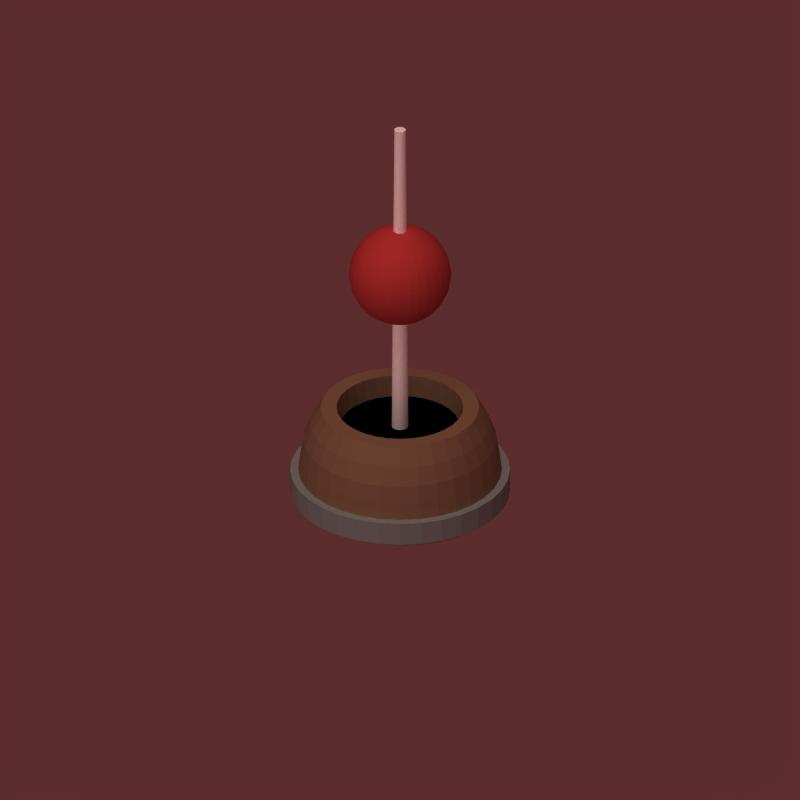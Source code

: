 # Source: buoy.blend  (saved by Blender 2.46.0; exported with 4.5.12 LTS)
import bpy
from mathutils import Matrix  # noqa: F401  (used for matrix-valued properties, if any)

bpy.ops.wm.read_factory_settings(use_empty=True)
scene = bpy.context.scene
scene.name = 'Scene'

# ---- collections
col_collection_1 = bpy.data.collections.new('Collection 1'); scene.collection.children.link(col_collection_1)
col_collection_2 = bpy.data.collections.new('Collection 2'); scene.collection.children.link(col_collection_2)

# ---- materials (node trees are filled in below, after node groups)
mat_material = bpy.data.materials.new('Material')
mat_material.alpha_threshold = 0.0
mat_material.diffuse_color = (0.7083, 0.2189, 0.2189, 1.0)
mat_material.roughness = 0.5
mat_material.specular_intensity = 0.3808
mat_material.line_color = (0.0, 0.0, 0.0, 1.0)
mat_material_001 = bpy.data.materials.new('Material.001')
mat_material_001.alpha_threshold = 0.0
mat_material_001.diffuse_color = (1.0, 1.0, 1.0, 1.0)
mat_material_001.roughness = 0.5
mat_material_001.specular_intensity = 0.5894
mat_material_001.line_color = (0.0, 0.0, 0.0, 1.0)
mat_material_003 = bpy.data.materials.new('Material.003')
mat_material_003.alpha_threshold = 0.0
mat_material_003.diffuse_color = (0.4854, 0.542, 0.5325, 1.0)
mat_material_003.roughness = 0.5
mat_material_003.line_color = (0.0, 0.0, 0.0, 1.0)
mat_material_002 = bpy.data.materials.new('Material.002')
mat_material_002.alpha_threshold = 0.0
mat_material_002.preview_render_type = 'FLAT'
mat_material_002.diffuse_color = (0.4982, 0.3911, 0.2967, 1.0)
mat_material_002.roughness = 0.5
mat_material_002.line_color = (0.0, 0.0, 0.0, 1.0)
mat_material_004 = bpy.data.materials.new('Material.004')
mat_material_004.alpha_threshold = 0.0
mat_material_004.preview_render_type = 'FLAT'
mat_material_004.diffuse_color = (0.0, 0.0, 0.0, 1.0)
mat_material_004.roughness = 0.5
mat_material_004.line_color = (0.0, 0.0, 0.0, 1.0)

# ---- material node trees

# ---- world
world_world = bpy.data.worlds.new('World'); scene.world = world_world
world_world.color = (0.358, 0.1746, 0.1746)
world_world.use_sun_shadow = False
world_world.sun_shadow_jitter_overblur = 0.0
world_world.cycles.sampling_method = 'MANUAL'
world_world.cycles.sample_map_resolution = 256
world_world.light_settings.ao_factor = 0.3

# ---- cameras
cam_camera = bpy.data.cameras.new('Camera')
cam_camera.type = 'ORTHO'
cam_camera.passepartout_alpha = 0.3687
cam_camera.clip_end = 100.0
cam_camera.lens = 35.0
cam_camera.ortho_scale = 2.2
cam_camera.display_size = 2.0
cam_camera.shift_y = 0.12
cam_camera.show_limits = True
cam_camera.show_safe_areas = True
cam_camera.show_name = True
cam_camera.dof.focus_distance = 0.0
cam_camera.dof.aperture_fstop = 128.0

# ---- lights
light_shadows = bpy.data.lights.new('shadows', 'SPOT')
light_shadows.color = (0.9976, 1.0, 0.9571)
light_shadows.transmission_factor = 0.0
light_shadows.energy = 170.0
light_shadows.shadow_buffer_clip_start = 0.5
light_shadows.shadow_soft_size = 1.0
light_shadows.shadow_maximum_resolution = 0.006
light_shadows.use_absolute_resolution = True
light_shadows.spot_blend = 0.5189
light_shadows.cycles.use_multiple_importance_sampling = False
light_ambient = bpy.data.lights.new('ambient', 'SUN')
light_ambient.transmission_factor = 0.0
light_ambient.use_shadow = False
light_ambient.angle = 1.571
light_ambient.energy = 0.4
light_ambient.shadow_buffer_clip_start = 0.5
light_ambient.shadow_soft_size = 1.0
light_ambient.shadow_cascade_max_distance = 1000.0
light_ambient.cycles.use_multiple_importance_sampling = False
light_sun = bpy.data.lights.new('sun', 'SUN')
light_sun.color = (0.9976, 1.0, 0.9571)
light_sun.transmission_factor = 0.0
light_sun.use_shadow = False
light_sun.angle = 1.571
light_sun.energy = 1.3
light_sun.shadow_buffer_clip_start = 0.5
light_sun.shadow_soft_size = 1.0
light_sun.shadow_cascade_max_distance = 1000.0
light_sun.cycles.use_multiple_importance_sampling = False

# ---- meshes
me_sphere = bpy.data.meshes.new('Sphere')
me_sphere.from_pydata([(6.458e-09, 2.544e-08, 4.21), (0.06729, 0.01339, 2.813), (0.1339, 0.02664, 2.823), (0.1993, 0.03964, 2.84), (0.2627, 0.05226, 2.863), (0.3236, 0.06438, 2.893), (0.3814, 0.07587, 2.928), (0.4355, 0.08663, 2.969), (0.4855, 0.09656, 3.015), (0.5307, 0.1056, 3.066), (0.5708, 0.1135, 3.121), (0.6055, 0.1204, 3.18), (0.6343, 0.1262, 3.242), (0.657, 0.1307, 3.307), (0.6734, 0.1339, 3.373), (0.6832, 0.1359, 3.441), (0.6865, 0.1366, 3.51), (0.6832, 0.1359, 3.579), (0.6734, 0.1339, 3.646), (0.657, 0.1307, 3.713), (0.6343, 0.1262, 3.778), (0.6055, 0.1204, 3.84), (0.5708, 0.1135, 3.899), (0.5307, 0.1056, 3.954), (0.4855, 0.09656, 4.005), (0.4355, 0.08663, 4.051), (0.3814, 0.07587, 4.092), (0.3236, 0.06438, 4.127), (0.2627, 0.05226, 4.157), (0.1993, 0.03964, 4.18), (0.1339, 0.02664, 4.196), (0.06729, 0.01339, 4.207), (0.06339, 0.02626, 4.207), (0.1262, 0.05226, 4.196), (0.1877, 0.07776, 4.18), (0.2475, 0.1025, 4.157), (0.3049, 0.1263, 4.127), (0.3593, 0.1488, 4.092), (0.4103, 0.1699, 4.051), (0.4573, 0.1894, 4.005), (0.4999, 0.2071, 3.954), (0.5377, 0.2227, 3.899), (0.5704, 0.2362, 3.84), (0.5975, 0.2475, 3.778), (0.6189, 0.2563, 3.713), (0.6343, 0.2627, 3.646), (0.6436, 0.2666, 3.579), (0.6467, 0.2679, 3.51), (0.6436, 0.2666, 3.441), (0.6343, 0.2627, 3.373), (0.6189, 0.2563, 3.307), (0.5975, 0.2475, 3.242), (0.5704, 0.2362, 3.18), (0.5377, 0.2227, 3.121), (0.4999, 0.2071, 3.066), (0.4573, 0.1894, 3.015), (0.4103, 0.1699, 2.969), (0.3593, 0.1488, 2.928), (0.3049, 0.1263, 2.893), (0.2475, 0.1025, 2.863), (0.1877, 0.07776, 2.84), (0.1262, 0.05226, 2.823), (0.06339, 0.02626, 2.813), (0.05705, 0.03812, 2.813), (0.1135, 0.07587, 2.823), (0.169, 0.1129, 2.84), (0.2227, 0.1488, 2.863), (0.2744, 0.1833, 2.893), (0.3234, 0.2161, 2.928), (0.3692, 0.2467, 2.969), (0.4116, 0.275, 3.015), (0.4499, 0.3006, 3.066), (0.4839, 0.3234, 3.121), (0.5133, 0.343, 3.18), (0.5377, 0.3593, 3.242), (0.557, 0.3722, 3.307), (0.5708, 0.3814, 3.373), (0.5792, 0.387, 3.441), (0.582, 0.3889, 3.51), (0.5792, 0.387, 3.579), (0.5708, 0.3814, 3.646), (0.557, 0.3722, 3.713), (0.5377, 0.3593, 3.778), (0.5133, 0.343, 3.84), (0.4839, 0.3234, 3.899), (0.4499, 0.3006, 3.954), (0.4116, 0.275, 4.005), (0.3692, 0.2467, 4.051), (0.3234, 0.2161, 4.092), (0.2744, 0.1833, 4.127), (0.2227, 0.1488, 4.157), (0.169, 0.1129, 4.18), (0.1135, 0.07587, 4.196), (0.05705, 0.03812, 4.207), (0.04852, 0.04852, 4.207), (0.09656, 0.09656, 4.196), (0.1437, 0.1437, 4.18), (0.1894, 0.1894, 4.157), (0.2333, 0.2333, 4.127), (0.275, 0.275, 4.092), (0.314, 0.314, 4.051), (0.35, 0.35, 4.005), (0.3826, 0.3826, 3.954), (0.4116, 0.4116, 3.899), (0.4365, 0.4365, 3.84), (0.4573, 0.4573, 3.778), (0.4737, 0.4737, 3.713), (0.4855, 0.4855, 3.646), (0.4926, 0.4926, 3.579), (0.495, 0.495, 3.51), (0.4926, 0.4926, 3.441), (0.4855, 0.4855, 3.373), (0.4737, 0.4737, 3.307), (0.4573, 0.4573, 3.242), (0.4365, 0.4365, 3.18), (0.4116, 0.4116, 3.121), (0.3826, 0.3826, 3.066), (0.35, 0.35, 3.015), (0.314, 0.314, 2.969), (0.275, 0.275, 2.928), (0.2333, 0.2333, 2.893), (0.1894, 0.1894, 2.863), (0.1437, 0.1437, 2.84), (0.09656, 0.09656, 2.823), (0.04852, 0.04852, 2.813), (-3.908e-07, -3.719e-07, 2.81), (0.03812, 0.05705, 2.813), (0.07587, 0.1135, 2.823), (0.1129, 0.169, 2.84), (0.1488, 0.2227, 2.863), (0.1833, 0.2744, 2.893), (0.2161, 0.3234, 2.928), (0.2467, 0.3692, 2.969), (0.275, 0.4116, 3.015), (0.3006, 0.4499, 3.066), (0.3234, 0.4839, 3.121), (0.343, 0.5133, 3.18), (0.3593, 0.5377, 3.242), (0.3722, 0.557, 3.307), (0.3814, 0.5708, 3.373), (0.387, 0.5792, 3.441), (0.3889, 0.582, 3.51), (0.387, 0.5792, 3.579), (0.3814, 0.5708, 3.646), (0.3722, 0.557, 3.713), (0.3593, 0.5377, 3.778), (0.343, 0.5133, 3.84), (0.3234, 0.4839, 3.899), (0.3006, 0.4499, 3.954), (0.275, 0.4116, 4.005), (0.2467, 0.3692, 4.051), (0.2161, 0.3234, 4.092), (0.1833, 0.2744, 4.127), (0.1488, 0.2227, 4.157), (0.1129, 0.169, 4.18), (0.07587, 0.1135, 4.196), (0.03812, 0.05705, 4.207), (0.02626, 0.06339, 4.207), (0.05226, 0.1262, 4.196), (0.07776, 0.1877, 4.18), (0.1025, 0.2475, 4.157), (0.1263, 0.3049, 4.127), (0.1488, 0.3593, 4.092), (0.1699, 0.4103, 4.051), (0.1894, 0.4573, 4.005), (0.2071, 0.4999, 3.954), (0.2227, 0.5377, 3.899), (0.2362, 0.5704, 3.84), (0.2475, 0.5975, 3.778), (0.2563, 0.6189, 3.713), (0.2627, 0.6343, 3.646), (0.2666, 0.6436, 3.579), (0.2679, 0.6467, 3.51), (0.2666, 0.6436, 3.441), (0.2627, 0.6343, 3.373), (0.2563, 0.6189, 3.307), (0.2475, 0.5975, 3.242), (0.2362, 0.5704, 3.18), (0.2227, 0.5377, 3.121), (0.2071, 0.4999, 3.066), (0.1894, 0.4573, 3.015), (0.1699, 0.4103, 2.969), (0.1488, 0.3593, 2.928), (0.1263, 0.3049, 2.893), (0.1025, 0.2475, 2.863), (0.07776, 0.1877, 2.84), (0.05226, 0.1262, 2.823), (0.02626, 0.06339, 2.813), (0.01339, 0.06729, 2.813), (0.02664, 0.1339, 2.823), (0.03964, 0.1993, 2.84), (0.05226, 0.2627, 2.863), (0.06438, 0.3236, 2.893), (0.07587, 0.3814, 2.928), (0.08663, 0.4355, 2.969), (0.09656, 0.4855, 3.015), (0.1056, 0.5307, 3.066), (0.1135, 0.5708, 3.121), (0.1204, 0.6055, 3.18), (0.1262, 0.6343, 3.242), (0.1307, 0.657, 3.307), (0.1339, 0.6734, 3.373), (0.1359, 0.6832, 3.441), (0.1366, 0.6865, 3.51), (0.1359, 0.6832, 3.579), (0.1339, 0.6734, 3.646), (0.1307, 0.657, 3.713), (0.1262, 0.6343, 3.778), (0.1204, 0.6055, 3.84), (0.1135, 0.5708, 3.899), (0.1056, 0.5307, 3.954), (0.09656, 0.4855, 4.005), (0.08663, 0.4355, 4.051), (0.07587, 0.3814, 4.092), (0.06438, 0.3236, 4.127), (0.05226, 0.2627, 4.157), (0.03964, 0.1993, 4.18), (0.02664, 0.1339, 4.196), (0.01339, 0.06729, 4.207), (9.087e-10, 0.06861, 4.207), (-8.479e-09, 0.1366, 4.196), (4.906e-09, 0.2032, 4.18), (-1.116e-08, 0.2679, 4.157), (-1.944e-09, 0.33, 4.127), (-2.022e-08, 0.3889, 4.092), (-2.344e-08, 0.4441, 4.051), (-3.333e-08, 0.495, 4.005), (-4.735e-08, 0.5411, 3.954), (1.09e-08, 0.582, 3.899), (-3.334e-08, 0.6173, 3.84), (-5.529e-08, 0.6467, 3.778), (-5.402e-08, 0.6699, 3.713), (-2.559e-08, 0.6865, 3.646), (5.225e-09, 0.6966, 3.579), (-1.213e-08, 0.7, 3.51), (5.225e-09, 0.6966, 3.441), (-5.837e-08, 0.6865, 3.373), (-2.96e-08, 0.6699, 3.307), (-3.087e-08, 0.6467, 3.242), (-2.729e-08, 0.6173, 3.18), (-5.467e-08, 0.582, 3.121), (-6.803e-08, 0.5411, 3.066), (-2.959e-08, 0.495, 3.015), (-2.273e-08, 0.4441, 2.969), (-2.16e-08, 0.3889, 2.928), (-1.46e-08, 0.33, 2.893), (-2.183e-08, 0.2679, 2.863), (-6.815e-09, 0.2032, 2.84), (2.05e-10, 0.1366, 2.823), (5.468e-09, 0.06861, 2.813), (-0.01339, 0.06729, 2.813), (-0.02664, 0.1339, 2.823), (-0.03964, 0.1993, 2.84), (-0.05226, 0.2627, 2.863), (-0.06438, 0.3236, 2.893), (-0.07587, 0.3814, 2.928), (-0.08663, 0.4355, 2.969), (-0.09656, 0.4855, 3.015), (-0.1056, 0.5307, 3.066), (-0.1135, 0.5708, 3.121), (-0.1204, 0.6055, 3.18), (-0.1262, 0.6343, 3.242), (-0.1307, 0.657, 3.307), (-0.1339, 0.6734, 3.373), (-0.1359, 0.6832, 3.441), (-0.1366, 0.6865, 3.51), (-0.1359, 0.6832, 3.579), (-0.1339, 0.6734, 3.646), (-0.1307, 0.657, 3.713), (-0.1262, 0.6343, 3.778), (-0.1204, 0.6055, 3.84), (-0.1135, 0.5708, 3.899), (-0.1056, 0.5307, 3.954), (-0.09656, 0.4855, 4.005), (-0.08663, 0.4355, 4.051), (-0.07587, 0.3814, 4.092), (-0.06438, 0.3236, 4.127), (-0.05226, 0.2627, 4.157), (-0.03964, 0.1993, 4.18), (-0.02664, 0.1339, 4.196), (-0.01339, 0.06729, 4.207), (-0.02626, 0.06339, 4.207), (-0.05226, 0.1262, 4.196), (-0.07776, 0.1877, 4.18), (-0.1025, 0.2475, 4.157), (-0.1263, 0.3049, 4.127), (-0.1488, 0.3593, 4.092), (-0.1699, 0.4103, 4.051), (-0.1894, 0.4573, 4.005), (-0.2071, 0.4999, 3.954), (-0.2227, 0.5377, 3.899), (-0.2362, 0.5704, 3.84), (-0.2475, 0.5975, 3.778), (-0.2563, 0.6189, 3.713), (-0.2627, 0.6343, 3.646), (-0.2666, 0.6436, 3.579), (-0.2679, 0.6467, 3.51), (-0.2666, 0.6436, 3.441), (-0.2627, 0.6343, 3.373), (-0.2563, 0.6189, 3.307), (-0.2475, 0.5975, 3.242), (-0.2362, 0.5704, 3.18), (-0.2227, 0.5377, 3.121), (-0.2071, 0.4999, 3.066), (-0.1894, 0.4573, 3.015), (-0.1699, 0.4103, 2.969), (-0.1488, 0.3593, 2.928), (-0.1263, 0.3049, 2.893), (-0.1025, 0.2475, 2.863), (-0.07776, 0.1877, 2.84), (-0.05226, 0.1262, 2.823), (-0.02626, 0.06339, 2.813), (-0.03812, 0.05705, 2.813), (-0.07587, 0.1135, 2.823), (-0.1129, 0.169, 2.84), (-0.1488, 0.2227, 2.863), (-0.1833, 0.2744, 2.893), (-0.2161, 0.3234, 2.928), (-0.2467, 0.3692, 2.969), (-0.275, 0.4116, 3.015), (-0.3006, 0.4499, 3.066), (-0.3234, 0.4839, 3.121), (-0.343, 0.5133, 3.18), (-0.3593, 0.5377, 3.242), (-0.3722, 0.557, 3.307), (-0.3814, 0.5708, 3.373), (-0.387, 0.5792, 3.441), (-0.3889, 0.582, 3.51), (-0.387, 0.5792, 3.579), (-0.3814, 0.5708, 3.646), (-0.3722, 0.557, 3.713), (-0.3593, 0.5377, 3.778), (-0.343, 0.5133, 3.84), (-0.3234, 0.4839, 3.899), (-0.3006, 0.4499, 3.954), (-0.275, 0.4116, 4.005), (-0.2467, 0.3692, 4.051), (-0.2161, 0.3234, 4.092), (-0.1833, 0.2744, 4.127), (-0.1488, 0.2227, 4.157), (-0.1129, 0.169, 4.18), (-0.07587, 0.1135, 4.196), (-0.03812, 0.05705, 4.207), (-0.04852, 0.04852, 4.207), (-0.09656, 0.09656, 4.196), (-0.1437, 0.1437, 4.18), (-0.1894, 0.1894, 4.157), (-0.2333, 0.2333, 4.127), (-0.275, 0.275, 4.092), (-0.314, 0.314, 4.051), (-0.35, 0.35, 4.005), (-0.3826, 0.3826, 3.954), (-0.4116, 0.4116, 3.899), (-0.4365, 0.4365, 3.84), (-0.4573, 0.4573, 3.778), (-0.4737, 0.4737, 3.713), (-0.4855, 0.4855, 3.646), (-0.4926, 0.4926, 3.579), (-0.495, 0.495, 3.51), (-0.4926, 0.4926, 3.441), (-0.4855, 0.4855, 3.373), (-0.4737, 0.4737, 3.307), (-0.4573, 0.4573, 3.242), (-0.4365, 0.4365, 3.18), (-0.4116, 0.4116, 3.121), (-0.3826, 0.3826, 3.066), (-0.35, 0.35, 3.015), (-0.314, 0.314, 2.969), (-0.275, 0.275, 2.928), (-0.2333, 0.2333, 2.893), (-0.1894, 0.1894, 2.863), (-0.1437, 0.1437, 2.84), (-0.09656, 0.09656, 2.823), (-0.04852, 0.04852, 2.813), (-0.05705, 0.03812, 2.813), (-0.1135, 0.07587, 2.823), (-0.169, 0.1129, 2.84), (-0.2227, 0.1488, 2.863), (-0.2744, 0.1833, 2.893), (-0.3234, 0.2161, 2.928), (-0.3692, 0.2467, 2.969), (-0.4116, 0.275, 3.015), (-0.4499, 0.3006, 3.066), (-0.4839, 0.3234, 3.121), (-0.5133, 0.343, 3.18), (-0.5377, 0.3593, 3.242), (-0.557, 0.3722, 3.307), (-0.5708, 0.3814, 3.373), (-0.5792, 0.387, 3.441), (-0.582, 0.3889, 3.51), (-0.5792, 0.387, 3.579), (-0.5708, 0.3814, 3.646), (-0.557, 0.3722, 3.713), (-0.5377, 0.3593, 3.778), (-0.5133, 0.343, 3.84), (-0.4839, 0.3234, 3.899), (-0.4499, 0.3006, 3.954), (-0.4116, 0.275, 4.005), (-0.3692, 0.2467, 4.051), (-0.3234, 0.2161, 4.092), (-0.2744, 0.1833, 4.127), (-0.2227, 0.1488, 4.157), (-0.169, 0.1129, 4.18), (-0.1135, 0.07587, 4.196), (-0.05705, 0.03812, 4.207), (-0.06339, 0.02626, 4.207), (-0.1262, 0.05226, 4.196), (-0.1877, 0.07776, 4.18), (-0.2475, 0.1025, 4.157), (-0.3049, 0.1263, 4.127), (-0.3593, 0.1488, 4.092), (-0.4103, 0.1699, 4.051), (-0.4573, 0.1894, 4.005), (-0.4999, 0.2071, 3.954), (-0.5377, 0.2227, 3.899), (-0.5704, 0.2362, 3.84), (-0.5975, 0.2475, 3.778), (-0.6189, 0.2563, 3.713), (-0.6343, 0.2627, 3.646), (-0.6436, 0.2666, 3.579), (-0.6467, 0.2679, 3.51), (-0.6436, 0.2666, 3.441), (-0.6343, 0.2627, 3.373), (-0.6189, 0.2563, 3.307), (-0.5975, 0.2475, 3.242), (-0.5704, 0.2362, 3.18), (-0.5377, 0.2227, 3.121), (-0.4999, 0.2071, 3.066), (-0.4573, 0.1894, 3.015), (-0.4103, 0.1699, 2.969), (-0.3593, 0.1488, 2.928), (-0.3049, 0.1263, 2.893), (-0.2475, 0.1025, 2.863), (-0.1877, 0.07776, 2.84), (-0.1262, 0.05226, 2.823), (-0.06339, 0.02626, 2.813), (-0.06729, 0.01339, 2.813), (-0.1339, 0.02664, 2.823), (-0.1993, 0.03964, 2.84), (-0.2627, 0.05226, 2.863), (-0.3236, 0.06438, 2.893), (-0.3814, 0.07587, 2.928), (-0.4355, 0.08663, 2.969), (-0.4855, 0.09656, 3.015), (-0.5307, 0.1056, 3.066), (-0.5708, 0.1135, 3.121), (-0.6055, 0.1204, 3.18), (-0.6343, 0.1262, 3.242), (-0.657, 0.1307, 3.307), (-0.6734, 0.1339, 3.373), (-0.6832, 0.1359, 3.441), (-0.6865, 0.1366, 3.51), (-0.6832, 0.1359, 3.579), (-0.6734, 0.1339, 3.646), (-0.657, 0.1307, 3.713), (-0.6343, 0.1262, 3.778), (-0.6055, 0.1204, 3.84), (-0.5708, 0.1135, 3.899), (-0.5307, 0.1056, 3.954), (-0.4855, 0.09656, 4.005), (-0.4355, 0.08663, 4.051), (-0.3814, 0.07587, 4.092), (-0.3236, 0.06438, 4.127), (-0.2627, 0.05226, 4.157), (-0.1993, 0.03964, 4.18), (-0.1339, 0.02664, 4.196), (-0.06729, 0.01339, 4.207), (-0.06861, 1.783e-08, 4.207), (-0.1366, 9.459e-09, 4.196), (-0.2032, 1.517e-08, 4.18), (-0.2679, -5.539e-09, 4.157), (-0.33, 3.673e-09, 4.127), (-0.3889, -3.308e-08, 4.092), (-0.4441, -3.724e-08, 4.051), (-0.495, -1.039e-08, 4.005), (-0.5411, -5.51e-08, 3.954), (-0.582, 3.149e-09, 3.899), (-0.6173, -3.086e-08, 3.84), (-0.6467, -7.536e-08, 3.778), (-0.6699, -7.409e-08, 3.713), (-0.6865, -4.734e-09, 3.646), (-0.6966, -3.321e-08, 3.579), (-0.7, -4.034e-08, 3.51), (-0.6966, -3.321e-08, 3.441), (-0.6865, -8.658e-08, 3.373), (-0.6699, -1.689e-08, 3.307), (-0.6467, -1.816e-08, 3.242), (-0.6173, -5.341e-08, 3.18), (-0.582, -5.427e-08, 3.121), (-0.5411, -1.086e-07, 3.066), (-0.495, -4.548e-08, 3.015), (-0.4441, -3.862e-08, 2.969), (-0.3889, -3.749e-08, 2.928), (-0.33, -4.912e-09, 2.893), (-0.2679, -1.924e-08, 2.863), (-0.2032, 9.033e-09, 2.84), (-0.1366, 1.506e-08, 2.823), (-0.06861, 1.983e-08, 2.813), (-0.06729, -0.01339, 2.813), (-0.1339, -0.02664, 2.823), (-0.1993, -0.03964, 2.84), (-0.2627, -0.05226, 2.863), (-0.3236, -0.06438, 2.893), (-0.3814, -0.07587, 2.928), (-0.4355, -0.08663, 2.969), (-0.4855, -0.09656, 3.015), (-0.5307, -0.1056, 3.066), (-0.5708, -0.1135, 3.121), (-0.6055, -0.1204, 3.18), (-0.6343, -0.1262, 3.242), (-0.657, -0.1307, 3.307), (-0.6734, -0.1339, 3.373), (-0.6832, -0.1359, 3.441), (-0.6865, -0.1366, 3.51), (-0.6832, -0.1359, 3.579), (-0.6734, -0.1339, 3.646), (-0.657, -0.1307, 3.713), (-0.6343, -0.1262, 3.778), (-0.6055, -0.1204, 3.84), (-0.5708, -0.1135, 3.899), (-0.5307, -0.1056, 3.954), (-0.4855, -0.09656, 4.005), (-0.4355, -0.08663, 4.051), (-0.3814, -0.07587, 4.092), (-0.3236, -0.06438, 4.127), (-0.2627, -0.05226, 4.157), (-0.1993, -0.03964, 4.18), (-0.1339, -0.02664, 4.196), (-0.06729, -0.01339, 4.207), (-0.06339, -0.02626, 4.207), (-0.1262, -0.05226, 4.196), (-0.1877, -0.07776, 4.18), (-0.2475, -0.1025, 4.157), (-0.3049, -0.1263, 4.127), (-0.3593, -0.1488, 4.092), (-0.4103, -0.1699, 4.051), (-0.4573, -0.1894, 4.005), (-0.4999, -0.2071, 3.954), (-0.5377, -0.2227, 3.899), (-0.5704, -0.2362, 3.84), (-0.5975, -0.2475, 3.778), (-0.6189, -0.2563, 3.713), (-0.6343, -0.2627, 3.646), (-0.6436, -0.2666, 3.579), (-0.6467, -0.2679, 3.51), (-0.6436, -0.2666, 3.441), (-0.6343, -0.2627, 3.373), (-0.6189, -0.2563, 3.307), (-0.5975, -0.2475, 3.242), (-0.5704, -0.2362, 3.18), (-0.5377, -0.2227, 3.121), (-0.4999, -0.2071, 3.066), (-0.4573, -0.1894, 3.015), (-0.4103, -0.1699, 2.969), (-0.3593, -0.1488, 2.928), (-0.3049, -0.1263, 2.893), (-0.2475, -0.1025, 2.863), (-0.1877, -0.07776, 2.84), (-0.1262, -0.05226, 2.823), (-0.06339, -0.02626, 2.813), (-0.05705, -0.03812, 2.813), (-0.1135, -0.07587, 2.823), (-0.169, -0.1129, 2.84), (-0.2227, -0.1488, 2.863), (-0.2744, -0.1833, 2.893), (-0.3234, -0.2161, 2.928), (-0.3692, -0.2467, 2.969), (-0.4116, -0.275, 3.015), (-0.4499, -0.3006, 3.066), (-0.4839, -0.3234, 3.121), (-0.5133, -0.343, 3.18), (-0.5377, -0.3593, 3.242), (-0.557, -0.3722, 3.307), (-0.5708, -0.3814, 3.373), (-0.5792, -0.387, 3.441), (-0.582, -0.3889, 3.51), (-0.5792, -0.387, 3.579), (-0.5708, -0.3814, 3.646), (-0.557, -0.3722, 3.713), (-0.5377, -0.3593, 3.778), (-0.5133, -0.343, 3.84), (-0.4839, -0.3234, 3.899), (-0.4499, -0.3006, 3.954), (-0.4116, -0.275, 4.005), (-0.3692, -0.2467, 4.051), (-0.3234, -0.2161, 4.092), (-0.2744, -0.1833, 4.127), (-0.2227, -0.1488, 4.157), (-0.169, -0.1129, 4.18), (-0.1135, -0.07587, 4.196), (-0.05705, -0.03812, 4.207), (-0.04852, -0.04852, 4.207), (-0.09656, -0.09656, 4.196), (-0.1437, -0.1437, 4.18), (-0.1894, -0.1894, 4.157), (-0.2333, -0.2333, 4.127), (-0.275, -0.275, 4.092), (-0.314, -0.314, 4.051), (-0.35, -0.35, 4.005), (-0.3826, -0.3826, 3.954), (-0.4116, -0.4116, 3.899), (-0.4365, -0.4365, 3.84), (-0.4573, -0.4573, 3.778), (-0.4737, -0.4737, 3.713), (-0.4855, -0.4855, 3.646), (-0.4926, -0.4926, 3.579), (-0.495, -0.495, 3.51), (-0.4926, -0.4926, 3.441), (-0.4855, -0.4855, 3.373), (-0.4737, -0.4737, 3.307), (-0.4573, -0.4573, 3.242), (-0.4365, -0.4365, 3.18), (-0.4116, -0.4116, 3.121), (-0.3826, -0.3826, 3.066), (-0.35, -0.35, 3.015), (-0.314, -0.314, 2.969), (-0.275, -0.275, 2.928), (-0.2333, -0.2333, 2.893), (-0.1894, -0.1894, 2.863), (-0.1437, -0.1437, 2.84), (-0.09656, -0.09656, 2.823), (-0.04852, -0.04852, 2.813), (-0.03812, -0.05705, 2.813), (-0.07587, -0.1135, 2.823), (-0.1129, -0.169, 2.84), (-0.1488, -0.2227, 2.863), (-0.1833, -0.2744, 2.893), (-0.2161, -0.3234, 2.928), (-0.2467, -0.3692, 2.969), (-0.275, -0.4116, 3.015), (-0.3006, -0.4499, 3.066), (-0.3234, -0.4839, 3.121), (-0.343, -0.5133, 3.18), (-0.3593, -0.5377, 3.242), (-0.3722, -0.557, 3.307), (-0.3814, -0.5708, 3.373), (-0.387, -0.5792, 3.441), (-0.3889, -0.582, 3.51), (-0.387, -0.5792, 3.579), (-0.3814, -0.5708, 3.646), (-0.3722, -0.557, 3.713), (-0.3593, -0.5377, 3.778), (-0.343, -0.5133, 3.84), (-0.3234, -0.4839, 3.899), (-0.3006, -0.4499, 3.954), (-0.275, -0.4116, 4.005), (-0.2467, -0.3692, 4.051), (-0.2161, -0.3234, 4.092), (-0.1833, -0.2744, 4.127), (-0.1488, -0.2227, 4.157), (-0.1129, -0.169, 4.18), (-0.07587, -0.1135, 4.196), (-0.03812, -0.05705, 4.207), (-0.02626, -0.06339, 4.207), (-0.05226, -0.1262, 4.196), (-0.07776, -0.1877, 4.18), (-0.1025, -0.2475, 4.157), (-0.1263, -0.3049, 4.127), (-0.1488, -0.3593, 4.092), (-0.1699, -0.4103, 4.051), (-0.1894, -0.4573, 4.005), (-0.2071, -0.4999, 3.954), (-0.2227, -0.5377, 3.899), (-0.2362, -0.5704, 3.84), (-0.2475, -0.5975, 3.778), (-0.2563, -0.6189, 3.713), (-0.2627, -0.6343, 3.646), (-0.2666, -0.6436, 3.579), (-0.2679, -0.6467, 3.51), (-0.2666, -0.6436, 3.441), (-0.2627, -0.6343, 3.373), (-0.2563, -0.6189, 3.307), (-0.2475, -0.5975, 3.242), (-0.2362, -0.5704, 3.18), (-0.2227, -0.5377, 3.121), (-0.2071, -0.4999, 3.066), (-0.1894, -0.4573, 3.015), (-0.1699, -0.4103, 2.969), (-0.1488, -0.3593, 2.928), (-0.1263, -0.3049, 2.893), (-0.1025, -0.2475, 2.863), (-0.07776, -0.1877, 2.84), (-0.05226, -0.1262, 2.823), (-0.02626, -0.06339, 2.813), (-0.01339, -0.06729, 2.813), (-0.02664, -0.1339, 2.823), (-0.03964, -0.1993, 2.84), (-0.05226, -0.2627, 2.863), (-0.06438, -0.3236, 2.893), (-0.07587, -0.3814, 2.928), (-0.08663, -0.4355, 2.969), (-0.09656, -0.4855, 3.015), (-0.1056, -0.5307, 3.066), (-0.1135, -0.5708, 3.121), (-0.1204, -0.6055, 3.18), (-0.1262, -0.6343, 3.242), (-0.1307, -0.657, 3.307), (-0.1339, -0.6734, 3.373), (-0.1359, -0.6832, 3.441), (-0.1366, -0.6865, 3.51), (-0.1359, -0.6832, 3.579), (-0.1339, -0.6734, 3.646), (-0.1307, -0.657, 3.713), (-0.1262, -0.6343, 3.778), (-0.1204, -0.6055, 3.84), (-0.1135, -0.5708, 3.899), (-0.1056, -0.5307, 3.954), (-0.09656, -0.4855, 4.005), (-0.08663, -0.4355, 4.051), (-0.07587, -0.3814, 4.092), (-0.06438, -0.3236, 4.127), (-0.05226, -0.2627, 4.157), (-0.03964, -0.1993, 4.18), (-0.02664, -0.1339, 4.196), (-0.01339, -0.06729, 4.207), (2.125e-08, -0.06861, 4.207), (3.168e-08, -0.1366, 4.196), (3.009e-08, -0.2032, 4.18), (4.464e-08, -0.2679, 4.157), (2.625e-08, -0.33, 4.127), (6.916e-08, -0.3889, 4.092), (1.112e-07, -0.4441, 4.051), (5.879e-08, -0.495, 4.005), (9.745e-08, -0.5411, 3.954), (4.734e-08, -0.582, 3.899), (1.262e-07, -0.6173, 3.84), (1.503e-07, -0.6467, 3.778), (1.123e-07, -0.6699, 3.713), (7.778e-08, -0.6865, 3.646), (5.72e-08, -0.6966, 3.579), (1.113e-07, -0.7, 3.51), (5.72e-08, -0.6966, 3.441), (1.759e-07, -0.6865, 3.373), (8.366e-08, -0.6699, 3.307), (1.545e-07, -0.6467, 3.242), (1.406e-07, -0.6173, 3.18), (1.231e-07, -0.582, 3.121), (1.856e-07, -0.5411, 3.066), (1.143e-07, -0.495, 3.015), (1.003e-07, -0.4441, 2.969), (8.891e-08, -0.3889, 2.928), (4.506e-08, -0.33, 2.893), (7.369e-08, -0.2679, 2.863), (2.089e-08, -0.2032, 2.84), (2.811e-08, -0.1366, 2.823), (1.515e-08, -0.06861, 2.813), (0.01339, -0.06729, 2.813), (0.02664, -0.1339, 2.823), (0.03964, -0.1993, 2.84), (0.05226, -0.2627, 2.863), (0.06438, -0.3236, 2.893), (0.07587, -0.3814, 2.928), (0.08663, -0.4355, 2.969), (0.09656, -0.4855, 3.015), (0.1056, -0.5307, 3.066), (0.1135, -0.5708, 3.121), (0.1204, -0.6055, 3.18), (0.1262, -0.6343, 3.242), (0.1307, -0.657, 3.307), (0.1339, -0.6734, 3.373), (0.1359, -0.6832, 3.441), (0.1366, -0.6865, 3.51), (0.1359, -0.6832, 3.579), (0.1339, -0.6734, 3.646), (0.1307, -0.657, 3.713), (0.1262, -0.6343, 3.778), (0.1204, -0.6055, 3.84), (0.1135, -0.5708, 3.899), (0.1056, -0.5307, 3.954), (0.09656, -0.4855, 4.005), (0.08663, -0.4355, 4.051), (0.07587, -0.3814, 4.092), (0.06438, -0.3236, 4.127), (0.05226, -0.2627, 4.157), (0.03964, -0.1993, 4.18), (0.02664, -0.1339, 4.196), (0.01339, -0.06729, 4.207), (0.02626, -0.06339, 4.207), (0.05226, -0.1262, 4.196), (0.07776, -0.1877, 4.18), (0.1025, -0.2475, 4.157), (0.1263, -0.3049, 4.127), (0.1488, -0.3593, 4.092), (0.1699, -0.4103, 4.051), (0.1894, -0.4573, 4.005), (0.2071, -0.4999, 3.954), (0.2227, -0.5377, 3.899), (0.2362, -0.5704, 3.84), (0.2475, -0.5975, 3.778), (0.2563, -0.6189, 3.713), (0.2627, -0.6343, 3.646), (0.2666, -0.6436, 3.579), (0.2679, -0.6467, 3.51), (0.2666, -0.6436, 3.441), (0.2627, -0.6343, 3.373), (0.2563, -0.6189, 3.307), (0.2475, -0.5975, 3.242), (0.2362, -0.5704, 3.18), (0.2227, -0.5377, 3.121), (0.2071, -0.4999, 3.066), (0.1894, -0.4573, 3.015), (0.1699, -0.4103, 2.969), (0.1488, -0.3593, 2.928), (0.1263, -0.3049, 2.893), (0.1025, -0.2475, 2.863), (0.07776, -0.1877, 2.84), (0.05226, -0.1262, 2.823), (0.02626, -0.06339, 2.813), (0.03812, -0.05705, 2.813), (0.07587, -0.1135, 2.823), (0.1129, -0.169, 2.84), (0.1488, -0.2227, 2.863), (0.1833, -0.2744, 2.893), (0.2161, -0.3234, 2.928), (0.2467, -0.3692, 2.969), (0.275, -0.4116, 3.015), (0.3006, -0.4499, 3.066), (0.3234, -0.4839, 3.121), (0.343, -0.5133, 3.18), (0.3593, -0.5377, 3.242), (0.3722, -0.557, 3.307), (0.3814, -0.5708, 3.373), (0.387, -0.5792, 3.441), (0.3889, -0.582, 3.51), (0.387, -0.5792, 3.579), (0.3814, -0.5708, 3.646), (0.3722, -0.557, 3.713), (0.3593, -0.5377, 3.778), (0.343, -0.5133, 3.84), (0.3234, -0.4839, 3.899), (0.3006, -0.4499, 3.954), (0.275, -0.4116, 4.005), (0.2467, -0.3692, 4.051), (0.2161, -0.3234, 4.092), (0.1833, -0.2744, 4.127), (0.1488, -0.2227, 4.157), (0.1129, -0.169, 4.18), (0.07587, -0.1135, 4.196), (0.03812, -0.05705, 4.207), (0.04852, -0.04852, 4.207), (0.09656, -0.09656, 4.196), (0.1437, -0.1437, 4.18), (0.1894, -0.1894, 4.157), (0.2333, -0.2333, 4.127), (0.275, -0.275, 4.092), (0.314, -0.314, 4.051), (0.35, -0.35, 4.005), (0.3826, -0.3826, 3.954), (0.4116, -0.4116, 3.899), (0.4365, -0.4365, 3.84), (0.4573, -0.4573, 3.778), (0.4737, -0.4737, 3.713), (0.4855, -0.4855, 3.646), (0.4926, -0.4926, 3.579), (0.495, -0.495, 3.51), (0.4926, -0.4926, 3.441), (0.4855, -0.4855, 3.373), (0.4737, -0.4737, 3.307), (0.4573, -0.4573, 3.242), (0.4365, -0.4365, 3.18), (0.4116, -0.4116, 3.121), (0.3826, -0.3826, 3.066), (0.35, -0.35, 3.015), (0.314, -0.314, 2.969), (0.275, -0.275, 2.928), (0.2333, -0.2333, 2.893), (0.1894, -0.1894, 2.863), (0.1437, -0.1437, 2.84), (0.09656, -0.09656, 2.823), (0.04852, -0.04852, 2.813), (0.05705, -0.03812, 2.813), (0.1135, -0.07587, 2.823), (0.169, -0.1129, 2.84), (0.2227, -0.1488, 2.863), (0.2744, -0.1833, 2.893), (0.3234, -0.2161, 2.928), (0.3692, -0.2467, 2.969), (0.4116, -0.275, 3.015), (0.4499, -0.3006, 3.066), (0.4839, -0.3234, 3.121), (0.5133, -0.343, 3.18), (0.5377, -0.3593, 3.242), (0.557, -0.3722, 3.307), (0.5708, -0.3814, 3.373), (0.5792, -0.387, 3.441), (0.582, -0.3889, 3.51), (0.5792, -0.387, 3.579), (0.5708, -0.3814, 3.646), (0.557, -0.3722, 3.713), (0.5377, -0.3593, 3.778), (0.5133, -0.343, 3.84), (0.4839, -0.3234, 3.899), (0.4499, -0.3006, 3.954), (0.4116, -0.275, 4.005), (0.3692, -0.2467, 4.051), (0.3234, -0.2161, 4.092), (0.2744, -0.1833, 4.127), (0.2227, -0.1488, 4.157), (0.169, -0.1129, 4.18), (0.1135, -0.07587, 4.196), (0.05705, -0.03812, 4.207), (0.06339, -0.02626, 4.207), (0.1262, -0.05226, 4.196), (0.1877, -0.07776, 4.18), (0.2475, -0.1025, 4.157), (0.3049, -0.1263, 4.127), (0.3593, -0.1488, 4.092), (0.4103, -0.1699, 4.051), (0.4573, -0.1894, 4.005), (0.4999, -0.2071, 3.954), (0.5377, -0.2227, 3.899), (0.5704, -0.2362, 3.84), (0.5975, -0.2475, 3.778), (0.6189, -0.2563, 3.713), (0.6343, -0.2627, 3.646), (0.6436, -0.2666, 3.579), (0.6467, -0.2679, 3.51), (0.6436, -0.2666, 3.441), (0.6343, -0.2627, 3.373), (0.6189, -0.2563, 3.307), (0.5975, -0.2475, 3.242), (0.5704, -0.2362, 3.18), (0.5377, -0.2227, 3.121), (0.4999, -0.2071, 3.066), (0.4573, -0.1894, 3.015), (0.4103, -0.1699, 2.969), (0.3593, -0.1488, 2.928), (0.3049, -0.1263, 2.893), (0.2475, -0.1025, 2.863), (0.1877, -0.07776, 2.84), (0.1262, -0.05226, 2.823), (0.06339, -0.02626, 2.813), (0.06729, -0.01339, 2.813), (0.1339, -0.02664, 2.823), (0.1993, -0.03964, 2.84), (0.2627, -0.05226, 2.863), (0.3236, -0.06438, 2.893), (0.3814, -0.07587, 2.928), (0.4355, -0.08663, 2.969), (0.4855, -0.09656, 3.015), (0.5307, -0.1056, 3.066), (0.5708, -0.1135, 3.121), (0.6055, -0.1204, 3.18), (0.6343, -0.1262, 3.242), (0.657, -0.1307, 3.307), (0.6734, -0.1339, 3.373), (0.6832, -0.1359, 3.441), (0.6865, -0.1366, 3.51), (0.6832, -0.1359, 3.579), (0.6734, -0.1339, 3.646), (0.657, -0.1307, 3.713), (0.6343, -0.1262, 3.778), (0.6055, -0.1204, 3.84), (0.5708, -0.1135, 3.899), (0.5307, -0.1056, 3.954), (0.4855, -0.09656, 4.005), (0.4355, -0.08663, 4.051), (0.3814, -0.07587, 4.092), (0.3236, -0.06438, 4.127), (0.2627, -0.05226, 4.157), (0.1993, -0.03964, 4.18), (0.1339, -0.02664, 4.196), (0.06729, -0.01339, 4.207), (0.06861, 4.715e-08, 4.207), (0.1366, 5.938e-08, 4.196), (0.2032, 5.373e-08, 4.18), (0.2679, 5.653e-08, 4.157), (0.33, 6.476e-08, 4.127), (0.3889, 1.077e-07, 4.092), (0.4441, 1.395e-07, 4.051), (0.495, 1.024e-07, 4.005), (0.5411, 1.636e-07, 3.954), (0.582, 1.033e-07, 3.899), (0.6173, 1.433e-07, 3.84), (0.6467, 2.002e-07, 3.778), (0.6699, 1.58e-07, 3.713), (0.6865, 1.46e-07, 3.646), (0.6966, 1.152e-07, 3.579), (0.7, 1.877e-07, 3.51), (0.6966, 1.152e-07, 3.441), (0.6865, 2.728e-07, 3.373), (0.6699, 1.417e-07, 3.307), (0.6467, 2.002e-07, 3.242), (0.6173, 1.966e-07, 3.18), (0.582, 1.689e-07, 3.121), (0.5411, 2.129e-07, 3.066), (0.495, 1.784e-07, 3.015), (0.4441, 1.225e-07, 2.969), (0.3889, 1.325e-07, 2.928), (0.33, 9.171e-08, 2.893), (0.2679, 9.476e-08, 2.863), (0.2032, 5.068e-08, 2.84), (0.1366, 5.122e-08, 2.823), (0.06861, 3.849e-08, 2.813)], [], [(125, 1, 993), (993, 1, 2, 992), (992, 2, 3, 991), (991, 3, 4, 990), (990, 4, 5, 989), (989, 5, 6, 988), (988, 6, 7, 987), (987, 7, 8, 986), (986, 8, 9, 985), (985, 9, 10, 984), (984, 10, 11, 983), (983, 11, 12, 982), (982, 12, 13, 981), (981, 13, 14, 980), (980, 14, 15, 979), (979, 15, 16, 978), (978, 16, 17, 977), (977, 17, 18, 976), (976, 18, 19, 975), (975, 19, 20, 974), (974, 20, 21, 973), (973, 21, 22, 972), (972, 22, 23, 971), (971, 23, 24, 970), (970, 24, 25, 969), (969, 25, 26, 968), (968, 26, 27, 967), (967, 27, 28, 966), (966, 28, 29, 965), (965, 29, 30, 964), (964, 30, 31, 963), (31, 0, 963), (32, 0, 31), (30, 33, 32, 31), (29, 34, 33, 30), (28, 35, 34, 29), (27, 36, 35, 28), (26, 37, 36, 27), (25, 38, 37, 26), (24, 39, 38, 25), (23, 40, 39, 24), (22, 41, 40, 23), (21, 42, 41, 22), (20, 43, 42, 21), (19, 44, 43, 20), (18, 45, 44, 19), (17, 46, 45, 18), (16, 47, 46, 17), (15, 48, 47, 16), (14, 49, 48, 15), (13, 50, 49, 14), (12, 51, 50, 13), (11, 52, 51, 12), (10, 53, 52, 11), (9, 54, 53, 10), (8, 55, 54, 9), (7, 56, 55, 8), (6, 57, 56, 7), (5, 58, 57, 6), (4, 59, 58, 5), (3, 60, 59, 4), (2, 61, 60, 3), (1, 62, 61, 2), (125, 62, 1), (125, 63, 62), (62, 63, 64, 61), (61, 64, 65, 60), (60, 65, 66, 59), (59, 66, 67, 58), (58, 67, 68, 57), (57, 68, 69, 56), (56, 69, 70, 55), (55, 70, 71, 54), (54, 71, 72, 53), (53, 72, 73, 52), (52, 73, 74, 51), (51, 74, 75, 50), (50, 75, 76, 49), (49, 76, 77, 48), (48, 77, 78, 47), (47, 78, 79, 46), (46, 79, 80, 45), (45, 80, 81, 44), (44, 81, 82, 43), (43, 82, 83, 42), (42, 83, 84, 41), (41, 84, 85, 40), (40, 85, 86, 39), (39, 86, 87, 38), (38, 87, 88, 37), (37, 88, 89, 36), (36, 89, 90, 35), (35, 90, 91, 34), (34, 91, 92, 33), (33, 92, 93, 32), (93, 0, 32), (94, 0, 93), (92, 95, 94, 93), (91, 96, 95, 92), (90, 97, 96, 91), (89, 98, 97, 90), (88, 99, 98, 89), (87, 100, 99, 88), (86, 101, 100, 87), (85, 102, 101, 86), (84, 103, 102, 85), (83, 104, 103, 84), (82, 105, 104, 83), (81, 106, 105, 82), (80, 107, 106, 81), (79, 108, 107, 80), (78, 109, 108, 79), (77, 110, 109, 78), (76, 111, 110, 77), (75, 112, 111, 76), (74, 113, 112, 75), (73, 114, 113, 74), (72, 115, 114, 73), (71, 116, 115, 72), (70, 117, 116, 71), (69, 118, 117, 70), (68, 119, 118, 69), (67, 120, 119, 68), (66, 121, 120, 67), (65, 122, 121, 66), (64, 123, 122, 65), (63, 124, 123, 64), (125, 124, 63), (125, 126, 124), (124, 126, 127, 123), (123, 127, 128, 122), (122, 128, 129, 121), (121, 129, 130, 120), (120, 130, 131, 119), (119, 131, 132, 118), (118, 132, 133, 117), (117, 133, 134, 116), (116, 134, 135, 115), (115, 135, 136, 114), (114, 136, 137, 113), (113, 137, 138, 112), (112, 138, 139, 111), (111, 139, 140, 110), (110, 140, 141, 109), (109, 141, 142, 108), (108, 142, 143, 107), (107, 143, 144, 106), (106, 144, 145, 105), (105, 145, 146, 104), (104, 146, 147, 103), (103, 147, 148, 102), (102, 148, 149, 101), (101, 149, 150, 100), (100, 150, 151, 99), (99, 151, 152, 98), (98, 152, 153, 97), (97, 153, 154, 96), (96, 154, 155, 95), (95, 155, 156, 94), (156, 0, 94), (157, 0, 156), (155, 158, 157, 156), (154, 159, 158, 155), (153, 160, 159, 154), (152, 161, 160, 153), (151, 162, 161, 152), (150, 163, 162, 151), (149, 164, 163, 150), (148, 165, 164, 149), (147, 166, 165, 148), (146, 167, 166, 147), (145, 168, 167, 146), (144, 169, 168, 145), (143, 170, 169, 144), (142, 171, 170, 143), (141, 172, 171, 142), (140, 173, 172, 141), (139, 174, 173, 140), (138, 175, 174, 139), (137, 176, 175, 138), (136, 177, 176, 137), (135, 178, 177, 136), (134, 179, 178, 135), (133, 180, 179, 134), (132, 181, 180, 133), (131, 182, 181, 132), (130, 183, 182, 131), (129, 184, 183, 130), (128, 185, 184, 129), (127, 186, 185, 128), (126, 187, 186, 127), (125, 187, 126), (125, 188, 187), (187, 188, 189, 186), (186, 189, 190, 185), (185, 190, 191, 184), (184, 191, 192, 183), (183, 192, 193, 182), (182, 193, 194, 181), (181, 194, 195, 180), (180, 195, 196, 179), (179, 196, 197, 178), (178, 197, 198, 177), (177, 198, 199, 176), (176, 199, 200, 175), (175, 200, 201, 174), (174, 201, 202, 173), (173, 202, 203, 172), (172, 203, 204, 171), (171, 204, 205, 170), (170, 205, 206, 169), (169, 206, 207, 168), (168, 207, 208, 167), (167, 208, 209, 166), (166, 209, 210, 165), (165, 210, 211, 164), (164, 211, 212, 163), (163, 212, 213, 162), (162, 213, 214, 161), (161, 214, 215, 160), (160, 215, 216, 159), (159, 216, 217, 158), (158, 217, 218, 157), (218, 0, 157), (219, 0, 218), (217, 220, 219, 218), (216, 221, 220, 217), (215, 222, 221, 216), (214, 223, 222, 215), (213, 224, 223, 214), (212, 225, 224, 213), (211, 226, 225, 212), (210, 227, 226, 211), (209, 228, 227, 210), (208, 229, 228, 209), (207, 230, 229, 208), (206, 231, 230, 207), (205, 232, 231, 206), (204, 233, 232, 205), (203, 234, 233, 204), (202, 235, 234, 203), (201, 236, 235, 202), (200, 237, 236, 201), (199, 238, 237, 200), (198, 239, 238, 199), (197, 240, 239, 198), (196, 241, 240, 197), (195, 242, 241, 196), (194, 243, 242, 195), (193, 244, 243, 194), (192, 245, 244, 193), (191, 246, 245, 192), (190, 247, 246, 191), (189, 248, 247, 190), (188, 249, 248, 189), (125, 249, 188), (125, 250, 249), (249, 250, 251, 248), (248, 251, 252, 247), (247, 252, 253, 246), (246, 253, 254, 245), (245, 254, 255, 244), (244, 255, 256, 243), (243, 256, 257, 242), (242, 257, 258, 241), (241, 258, 259, 240), (240, 259, 260, 239), (239, 260, 261, 238), (238, 261, 262, 237), (237, 262, 263, 236), (236, 263, 264, 235), (235, 264, 265, 234), (234, 265, 266, 233), (233, 266, 267, 232), (232, 267, 268, 231), (231, 268, 269, 230), (230, 269, 270, 229), (229, 270, 271, 228), (228, 271, 272, 227), (227, 272, 273, 226), (226, 273, 274, 225), (225, 274, 275, 224), (224, 275, 276, 223), (223, 276, 277, 222), (222, 277, 278, 221), (221, 278, 279, 220), (220, 279, 280, 219), (280, 0, 219), (281, 0, 280), (279, 282, 281, 280), (278, 283, 282, 279), (277, 284, 283, 278), (276, 285, 284, 277), (275, 286, 285, 276), (274, 287, 286, 275), (273, 288, 287, 274), (272, 289, 288, 273), (271, 290, 289, 272), (270, 291, 290, 271), (269, 292, 291, 270), (268, 293, 292, 269), (267, 294, 293, 268), (266, 295, 294, 267), (265, 296, 295, 266), (264, 297, 296, 265), (263, 298, 297, 264), (262, 299, 298, 263), (261, 300, 299, 262), (260, 301, 300, 261), (259, 302, 301, 260), (258, 303, 302, 259), (257, 304, 303, 258), (256, 305, 304, 257), (255, 306, 305, 256), (254, 307, 306, 255), (253, 308, 307, 254), (252, 309, 308, 253), (251, 310, 309, 252), (250, 311, 310, 251), (125, 311, 250), (125, 312, 311), (311, 312, 313, 310), (310, 313, 314, 309), (309, 314, 315, 308), (308, 315, 316, 307), (307, 316, 317, 306), (306, 317, 318, 305), (305, 318, 319, 304), (304, 319, 320, 303), (303, 320, 321, 302), (302, 321, 322, 301), (301, 322, 323, 300), (300, 323, 324, 299), (299, 324, 325, 298), (298, 325, 326, 297), (297, 326, 327, 296), (296, 327, 328, 295), (295, 328, 329, 294), (294, 329, 330, 293), (293, 330, 331, 292), (292, 331, 332, 291), (291, 332, 333, 290), (290, 333, 334, 289), (289, 334, 335, 288), (288, 335, 336, 287), (287, 336, 337, 286), (286, 337, 338, 285), (285, 338, 339, 284), (284, 339, 340, 283), (283, 340, 341, 282), (282, 341, 342, 281), (342, 0, 281), (343, 0, 342), (341, 344, 343, 342), (340, 345, 344, 341), (339, 346, 345, 340), (338, 347, 346, 339), (337, 348, 347, 338), (336, 349, 348, 337), (335, 350, 349, 336), (334, 351, 350, 335), (333, 352, 351, 334), (332, 353, 352, 333), (331, 354, 353, 332), (330, 355, 354, 331), (329, 356, 355, 330), (328, 357, 356, 329), (327, 358, 357, 328), (326, 359, 358, 327), (325, 360, 359, 326), (324, 361, 360, 325), (323, 362, 361, 324), (322, 363, 362, 323), (321, 364, 363, 322), (320, 365, 364, 321), (319, 366, 365, 320), (318, 367, 366, 319), (317, 368, 367, 318), (316, 369, 368, 317), (315, 370, 369, 316), (314, 371, 370, 315), (313, 372, 371, 314), (312, 373, 372, 313), (125, 373, 312), (125, 374, 373), (373, 374, 375, 372), (372, 375, 376, 371), (371, 376, 377, 370), (370, 377, 378, 369), (369, 378, 379, 368), (368, 379, 380, 367), (367, 380, 381, 366), (366, 381, 382, 365), (365, 382, 383, 364), (364, 383, 384, 363), (363, 384, 385, 362), (362, 385, 386, 361), (361, 386, 387, 360), (360, 387, 388, 359), (359, 388, 389, 358), (358, 389, 390, 357), (357, 390, 391, 356), (356, 391, 392, 355), (355, 392, 393, 354), (354, 393, 394, 353), (353, 394, 395, 352), (352, 395, 396, 351), (351, 396, 397, 350), (350, 397, 398, 349), (349, 398, 399, 348), (348, 399, 400, 347), (347, 400, 401, 346), (346, 401, 402, 345), (345, 402, 403, 344), (344, 403, 404, 343), (404, 0, 343), (405, 0, 404), (403, 406, 405, 404), (402, 407, 406, 403), (401, 408, 407, 402), (400, 409, 408, 401), (399, 410, 409, 400), (398, 411, 410, 399), (397, 412, 411, 398), (396, 413, 412, 397), (395, 414, 413, 396), (394, 415, 414, 395), (393, 416, 415, 394), (392, 417, 416, 393), (391, 418, 417, 392), (390, 419, 418, 391), (389, 420, 419, 390), (388, 421, 420, 389), (387, 422, 421, 388), (386, 423, 422, 387), (385, 424, 423, 386), (384, 425, 424, 385), (383, 426, 425, 384), (382, 427, 426, 383), (381, 428, 427, 382), (380, 429, 428, 381), (379, 430, 429, 380), (378, 431, 430, 379), (377, 432, 431, 378), (376, 433, 432, 377), (375, 434, 433, 376), (374, 435, 434, 375), (125, 435, 374), (125, 436, 435), (435, 436, 437, 434), (434, 437, 438, 433), (433, 438, 439, 432), (432, 439, 440, 431), (431, 440, 441, 430), (430, 441, 442, 429), (429, 442, 443, 428), (428, 443, 444, 427), (427, 444, 445, 426), (426, 445, 446, 425), (425, 446, 447, 424), (424, 447, 448, 423), (423, 448, 449, 422), (422, 449, 450, 421), (421, 450, 451, 420), (420, 451, 452, 419), (419, 452, 453, 418), (418, 453, 454, 417), (417, 454, 455, 416), (416, 455, 456, 415), (415, 456, 457, 414), (414, 457, 458, 413), (413, 458, 459, 412), (412, 459, 460, 411), (411, 460, 461, 410), (410, 461, 462, 409), (409, 462, 463, 408), (408, 463, 464, 407), (407, 464, 465, 406), (406, 465, 466, 405), (466, 0, 405), (467, 0, 466), (465, 468, 467, 466), (464, 469, 468, 465), (463, 470, 469, 464), (462, 471, 470, 463), (461, 472, 471, 462), (460, 473, 472, 461), (459, 474, 473, 460), (458, 475, 474, 459), (457, 476, 475, 458), (456, 477, 476, 457), (455, 478, 477, 456), (454, 479, 478, 455), (453, 480, 479, 454), (452, 481, 480, 453), (451, 482, 481, 452), (450, 483, 482, 451), (449, 484, 483, 450), (448, 485, 484, 449), (447, 486, 485, 448), (446, 487, 486, 447), (445, 488, 487, 446), (444, 489, 488, 445), (443, 490, 489, 444), (442, 491, 490, 443), (441, 492, 491, 442), (440, 493, 492, 441), (439, 494, 493, 440), (438, 495, 494, 439), (437, 496, 495, 438), (436, 497, 496, 437), (125, 497, 436), (125, 498, 497), (497, 498, 499, 496), (496, 499, 500, 495), (495, 500, 501, 494), (494, 501, 502, 493), (493, 502, 503, 492), (492, 503, 504, 491), (491, 504, 505, 490), (490, 505, 506, 489), (489, 506, 507, 488), (488, 507, 508, 487), (487, 508, 509, 486), (486, 509, 510, 485), (485, 510, 511, 484), (484, 511, 512, 483), (483, 512, 513, 482), (482, 513, 514, 481), (481, 514, 515, 480), (480, 515, 516, 479), (479, 516, 517, 478), (478, 517, 518, 477), (477, 518, 519, 476), (476, 519, 520, 475), (475, 520, 521, 474), (474, 521, 522, 473), (473, 522, 523, 472), (472, 523, 524, 471), (471, 524, 525, 470), (470, 525, 526, 469), (469, 526, 527, 468), (468, 527, 528, 467), (528, 0, 467), (529, 0, 528), (527, 530, 529, 528), (526, 531, 530, 527), (525, 532, 531, 526), (524, 533, 532, 525), (523, 534, 533, 524), (522, 535, 534, 523), (521, 536, 535, 522), (520, 537, 536, 521), (519, 538, 537, 520), (518, 539, 538, 519), (517, 540, 539, 518), (516, 541, 540, 517), (515, 542, 541, 516), (514, 543, 542, 515), (513, 544, 543, 514), (512, 545, 544, 513), (511, 546, 545, 512), (510, 547, 546, 511), (509, 548, 547, 510), (508, 549, 548, 509), (507, 550, 549, 508), (506, 551, 550, 507), (505, 552, 551, 506), (504, 553, 552, 505), (503, 554, 553, 504), (502, 555, 554, 503), (501, 556, 555, 502), (500, 557, 556, 501), (499, 558, 557, 500), (498, 559, 558, 499), (125, 559, 498), (125, 560, 559), (559, 560, 561, 558), (558, 561, 562, 557), (557, 562, 563, 556), (556, 563, 564, 555), (555, 564, 565, 554), (554, 565, 566, 553), (553, 566, 567, 552), (552, 567, 568, 551), (551, 568, 569, 550), (550, 569, 570, 549), (549, 570, 571, 548), (548, 571, 572, 547), (547, 572, 573, 546), (546, 573, 574, 545), (545, 574, 575, 544), (544, 575, 576, 543), (543, 576, 577, 542), (542, 577, 578, 541), (541, 578, 579, 540), (540, 579, 580, 539), (539, 580, 581, 538), (538, 581, 582, 537), (537, 582, 583, 536), (536, 583, 584, 535), (535, 584, 585, 534), (534, 585, 586, 533), (533, 586, 587, 532), (532, 587, 588, 531), (531, 588, 589, 530), (530, 589, 590, 529), (590, 0, 529), (591, 0, 590), (589, 592, 591, 590), (588, 593, 592, 589), (587, 594, 593, 588), (586, 595, 594, 587), (585, 596, 595, 586), (584, 597, 596, 585), (583, 598, 597, 584), (582, 599, 598, 583), (581, 600, 599, 582), (580, 601, 600, 581), (579, 602, 601, 580), (578, 603, 602, 579), (577, 604, 603, 578), (576, 605, 604, 577), (575, 606, 605, 576), (574, 607, 606, 575), (573, 608, 607, 574), (572, 609, 608, 573), (571, 610, 609, 572), (570, 611, 610, 571), (569, 612, 611, 570), (568, 613, 612, 569), (567, 614, 613, 568), (566, 615, 614, 567), (565, 616, 615, 566), (564, 617, 616, 565), (563, 618, 617, 564), (562, 619, 618, 563), (561, 620, 619, 562), (560, 621, 620, 561), (125, 621, 560), (125, 622, 621), (621, 622, 623, 620), (620, 623, 624, 619), (619, 624, 625, 618), (618, 625, 626, 617), (617, 626, 627, 616), (616, 627, 628, 615), (615, 628, 629, 614), (614, 629, 630, 613), (613, 630, 631, 612), (612, 631, 632, 611), (611, 632, 633, 610), (610, 633, 634, 609), (609, 634, 635, 608), (608, 635, 636, 607), (607, 636, 637, 606), (606, 637, 638, 605), (605, 638, 639, 604), (604, 639, 640, 603), (603, 640, 641, 602), (602, 641, 642, 601), (601, 642, 643, 600), (600, 643, 644, 599), (599, 644, 645, 598), (598, 645, 646, 597), (597, 646, 647, 596), (596, 647, 648, 595), (595, 648, 649, 594), (594, 649, 650, 593), (593, 650, 651, 592), (592, 651, 652, 591), (652, 0, 591), (653, 0, 652), (651, 654, 653, 652), (650, 655, 654, 651), (649, 656, 655, 650), (648, 657, 656, 649), (647, 658, 657, 648), (646, 659, 658, 647), (645, 660, 659, 646), (644, 661, 660, 645), (643, 662, 661, 644), (642, 663, 662, 643), (641, 664, 663, 642), (640, 665, 664, 641), (639, 666, 665, 640), (638, 667, 666, 639), (637, 668, 667, 638), (636, 669, 668, 637), (635, 670, 669, 636), (634, 671, 670, 635), (633, 672, 671, 634), (632, 673, 672, 633), (631, 674, 673, 632), (630, 675, 674, 631), (629, 676, 675, 630), (628, 677, 676, 629), (627, 678, 677, 628), (626, 679, 678, 627), (625, 680, 679, 626), (624, 681, 680, 625), (623, 682, 681, 624), (622, 683, 682, 623), (125, 683, 622), (125, 684, 683), (683, 684, 685, 682), (682, 685, 686, 681), (681, 686, 687, 680), (680, 687, 688, 679), (679, 688, 689, 678), (678, 689, 690, 677), (677, 690, 691, 676), (676, 691, 692, 675), (675, 692, 693, 674), (674, 693, 694, 673), (673, 694, 695, 672), (672, 695, 696, 671), (671, 696, 697, 670), (670, 697, 698, 669), (669, 698, 699, 668), (668, 699, 700, 667), (667, 700, 701, 666), (666, 701, 702, 665), (665, 702, 703, 664), (664, 703, 704, 663), (663, 704, 705, 662), (662, 705, 706, 661), (661, 706, 707, 660), (660, 707, 708, 659), (659, 708, 709, 658), (658, 709, 710, 657), (657, 710, 711, 656), (656, 711, 712, 655), (655, 712, 713, 654), (654, 713, 714, 653), (714, 0, 653), (715, 0, 714), (713, 716, 715, 714), (712, 717, 716, 713), (711, 718, 717, 712), (710, 719, 718, 711), (709, 720, 719, 710), (708, 721, 720, 709), (707, 722, 721, 708), (706, 723, 722, 707), (705, 724, 723, 706), (704, 725, 724, 705), (703, 726, 725, 704), (702, 727, 726, 703), (701, 728, 727, 702), (700, 729, 728, 701), (699, 730, 729, 700), (698, 731, 730, 699), (697, 732, 731, 698), (696, 733, 732, 697), (695, 734, 733, 696), (694, 735, 734, 695), (693, 736, 735, 694), (692, 737, 736, 693), (691, 738, 737, 692), (690, 739, 738, 691), (689, 740, 739, 690), (688, 741, 740, 689), (687, 742, 741, 688), (686, 743, 742, 687), (685, 744, 743, 686), (684, 745, 744, 685), (125, 745, 684), (125, 746, 745), (745, 746, 747, 744), (744, 747, 748, 743), (743, 748, 749, 742), (742, 749, 750, 741), (741, 750, 751, 740), (740, 751, 752, 739), (739, 752, 753, 738), (738, 753, 754, 737), (737, 754, 755, 736), (736, 755, 756, 735), (735, 756, 757, 734), (734, 757, 758, 733), (733, 758, 759, 732), (732, 759, 760, 731), (731, 760, 761, 730), (730, 761, 762, 729), (729, 762, 763, 728), (728, 763, 764, 727), (727, 764, 765, 726), (726, 765, 766, 725), (725, 766, 767, 724), (724, 767, 768, 723), (723, 768, 769, 722), (722, 769, 770, 721), (721, 770, 771, 720), (720, 771, 772, 719), (719, 772, 773, 718), (718, 773, 774, 717), (717, 774, 775, 716), (716, 775, 776, 715), (776, 0, 715), (777, 0, 776), (775, 778, 777, 776), (774, 779, 778, 775), (773, 780, 779, 774), (772, 781, 780, 773), (771, 782, 781, 772), (770, 783, 782, 771), (769, 784, 783, 770), (768, 785, 784, 769), (767, 786, 785, 768), (766, 787, 786, 767), (765, 788, 787, 766), (764, 789, 788, 765), (763, 790, 789, 764), (762, 791, 790, 763), (761, 792, 791, 762), (760, 793, 792, 761), (759, 794, 793, 760), (758, 795, 794, 759), (757, 796, 795, 758), (756, 797, 796, 757), (755, 798, 797, 756), (754, 799, 798, 755), (753, 800, 799, 754), (752, 801, 800, 753), (751, 802, 801, 752), (750, 803, 802, 751), (749, 804, 803, 750), (748, 805, 804, 749), (747, 806, 805, 748), (746, 807, 806, 747), (125, 807, 746), (125, 808, 807), (807, 808, 809, 806), (806, 809, 810, 805), (805, 810, 811, 804), (804, 811, 812, 803), (803, 812, 813, 802), (802, 813, 814, 801), (801, 814, 815, 800), (800, 815, 816, 799), (799, 816, 817, 798), (798, 817, 818, 797), (797, 818, 819, 796), (796, 819, 820, 795), (795, 820, 821, 794), (794, 821, 822, 793), (793, 822, 823, 792), (792, 823, 824, 791), (791, 824, 825, 790), (790, 825, 826, 789), (789, 826, 827, 788), (788, 827, 828, 787), (787, 828, 829, 786), (786, 829, 830, 785), (785, 830, 831, 784), (784, 831, 832, 783), (783, 832, 833, 782), (782, 833, 834, 781), (781, 834, 835, 780), (780, 835, 836, 779), (779, 836, 837, 778), (778, 837, 838, 777), (838, 0, 777), (839, 0, 838), (837, 840, 839, 838), (836, 841, 840, 837), (835, 842, 841, 836), (834, 843, 842, 835), (833, 844, 843, 834), (832, 845, 844, 833), (831, 846, 845, 832), (830, 847, 846, 831), (829, 848, 847, 830), (828, 849, 848, 829), (827, 850, 849, 828), (826, 851, 850, 827), (825, 852, 851, 826), (824, 853, 852, 825), (823, 854, 853, 824), (822, 855, 854, 823), (821, 856, 855, 822), (820, 857, 856, 821), (819, 858, 857, 820), (818, 859, 858, 819), (817, 860, 859, 818), (816, 861, 860, 817), (815, 862, 861, 816), (814, 863, 862, 815), (813, 864, 863, 814), (812, 865, 864, 813), (811, 866, 865, 812), (810, 867, 866, 811), (809, 868, 867, 810), (808, 869, 868, 809), (125, 869, 808), (125, 870, 869), (869, 870, 871, 868), (868, 871, 872, 867), (867, 872, 873, 866), (866, 873, 874, 865), (865, 874, 875, 864), (864, 875, 876, 863), (863, 876, 877, 862), (862, 877, 878, 861), (861, 878, 879, 860), (860, 879, 880, 859), (859, 880, 881, 858), (858, 881, 882, 857), (857, 882, 883, 856), (856, 883, 884, 855), (855, 884, 885, 854), (854, 885, 886, 853), (853, 886, 887, 852), (852, 887, 888, 851), (851, 888, 889, 850), (850, 889, 890, 849), (849, 890, 891, 848), (848, 891, 892, 847), (847, 892, 893, 846), (846, 893, 894, 845), (845, 894, 895, 844), (844, 895, 896, 843), (843, 896, 897, 842), (842, 897, 898, 841), (841, 898, 899, 840), (840, 899, 900, 839), (900, 0, 839), (901, 0, 900), (899, 902, 901, 900), (898, 903, 902, 899), (897, 904, 903, 898), (896, 905, 904, 897), (895, 906, 905, 896), (894, 907, 906, 895), (893, 908, 907, 894), (892, 909, 908, 893), (891, 910, 909, 892), (890, 911, 910, 891), (889, 912, 911, 890), (888, 913, 912, 889), (887, 914, 913, 888), (886, 915, 914, 887), (885, 916, 915, 886), (884, 917, 916, 885), (883, 918, 917, 884), (882, 919, 918, 883), (881, 920, 919, 882), (880, 921, 920, 881), (879, 922, 921, 880), (878, 923, 922, 879), (877, 924, 923, 878), (876, 925, 924, 877), (875, 926, 925, 876), (874, 927, 926, 875), (873, 928, 927, 874), (872, 929, 928, 873), (871, 930, 929, 872), (870, 931, 930, 871), (125, 931, 870), (125, 932, 931), (931, 932, 933, 930), (930, 933, 934, 929), (929, 934, 935, 928), (928, 935, 936, 927), (927, 936, 937, 926), (926, 937, 938, 925), (925, 938, 939, 924), (924, 939, 940, 923), (923, 940, 941, 922), (922, 941, 942, 921), (921, 942, 943, 920), (920, 943, 944, 919), (919, 944, 945, 918), (918, 945, 946, 917), (917, 946, 947, 916), (916, 947, 948, 915), (915, 948, 949, 914), (914, 949, 950, 913), (913, 950, 951, 912), (912, 951, 952, 911), (911, 952, 953, 910), (910, 953, 954, 909), (909, 954, 955, 908), (908, 955, 956, 907), (907, 956, 957, 906), (906, 957, 958, 905), (905, 958, 959, 904), (904, 959, 960, 903), (903, 960, 961, 902), (902, 961, 962, 901), (962, 0, 901), (963, 0, 962), (961, 964, 963, 962), (960, 965, 964, 961), (959, 966, 965, 960), (958, 967, 966, 959), (957, 968, 967, 958), (956, 969, 968, 957), (955, 970, 969, 956), (954, 971, 970, 955), (953, 972, 971, 954), (952, 973, 972, 953), (951, 974, 973, 952), (950, 975, 974, 951), (949, 976, 975, 950), (948, 977, 976, 949), (947, 978, 977, 948), (946, 979, 978, 947), (945, 980, 979, 946), (944, 981, 980, 945), (943, 982, 981, 944), (942, 983, 982, 943), (941, 984, 983, 942), (940, 985, 984, 941), (939, 986, 985, 940), (938, 987, 986, 939), (937, 988, 987, 938), (936, 989, 988, 937), (935, 990, 989, 936), (934, 991, 990, 935), (933, 992, 991, 934), (932, 993, 992, 933), (125, 993, 932)])
me_sphere.materials.append(mat_material)
me_sphere.use_remesh_preserve_volume = False
me_sphere.use_remesh_preserve_attributes = False
me_sphere.use_mirror_vertex_groups = False
me_sphere.update()
me_cylinder_002 = bpy.data.meshes.new('Cylinder.002')
me_cylinder_002.from_pydata([(0.198, 0.198, 0.57), (0.2328, 0.1556, 0.57), (0.2587, 0.1072, 0.57), (0.2746, 0.05462, 0.57), (0.28, -4.067e-07, 0.57), (0.2746, -0.05463, 0.57), (0.2587, -0.1072, 0.57), (0.2328, -0.1556, 0.57), (0.198, -0.198, 0.57), (0.1556, -0.2328, 0.57), (0.1072, -0.2587, 0.57), (0.05462, -0.2746, 0.57), (-4.543e-07, -0.28, 0.57), (-0.05463, -0.2746, 0.57), (-0.1072, -0.2587, 0.57), (-0.1556, -0.2328, 0.57), (-0.198, -0.198, 0.57), (-0.2328, -0.1556, 0.57), (-0.2587, -0.1072, 0.57), (-0.2746, -0.05463, 0.57), (-0.28, -1.574e-07, 0.57), (-0.2746, 0.05463, 0.57), (-0.2587, 0.1072, 0.57), (-0.2328, 0.1556, 0.57), (-0.198, 0.198, 0.57), (-0.1556, 0.2328, 0.57), (-0.1072, 0.2587, 0.57), (-0.05463, 0.2746, 0.57), (8.645e-08, 0.28, 0.57), (0.05463, 0.2746, 0.57), (0.1072, 0.2587, 0.57), (0.1556, 0.2328, 0.57), (0.132, 0.132, 12.37), (0.1552, 0.1037, 12.37), (0.1725, 0.07144, 12.37), (0.1831, 0.03642, 12.37), (0.1867, -9.804e-07, 12.37), (0.1831, -0.03642, 12.37), (0.1725, -0.07144, 12.37), (0.1552, -0.1037, 12.37), (0.132, -0.132, 12.37), (0.1037, -0.1552, 12.37), (0.07144, -0.1725, 12.37), (0.03642, -0.1831, 12.37), (-3.107e-07, -0.1867, 12.37), (-0.03642, -0.1831, 12.37), (-0.07144, -0.1725, 12.37), (-0.1037, -0.1552, 12.37), (-0.132, -0.132, 12.37), (-0.1552, -0.1037, 12.37), (-0.1725, -0.07144, 12.37), (-0.1831, -0.03642, 12.37), (-0.1867, -1.328e-06, 12.37), (-0.1831, 0.03642, 12.37), (-0.1725, 0.07144, 12.37), (-0.1552, 0.1037, 12.37), (-0.132, 0.132, 12.37), (-0.1037, 0.1552, 12.37), (-0.07144, 0.1725, 12.37), (-0.03642, 0.1831, 12.37), (-1.843e-06, 0.1867, 12.37), (0.03642, 0.1831, 12.37), (0.07144, 0.1725, 12.37), (0.1037, 0.1552, 12.37), (-3.631e-07, -4.278e-07, 0.57), (-4.843e-07, -5.613e-07, 12.37)], [], [(64, 0, 1), (65, 33, 32), (64, 1, 2), (65, 34, 33), (64, 2, 3), (65, 35, 34), (64, 3, 4), (65, 36, 35), (64, 4, 5), (65, 37, 36), (64, 5, 6), (65, 38, 37), (64, 6, 7), (65, 39, 38), (64, 7, 8), (65, 40, 39), (64, 8, 9), (65, 41, 40), (64, 9, 10), (65, 42, 41), (64, 10, 11), (65, 43, 42), (64, 11, 12), (65, 44, 43), (64, 12, 13), (65, 45, 44), (64, 13, 14), (65, 46, 45), (64, 14, 15), (65, 47, 46), (64, 15, 16), (65, 48, 47), (64, 16, 17), (65, 49, 48), (64, 17, 18), (65, 50, 49), (64, 18, 19), (65, 51, 50), (64, 19, 20), (65, 52, 51), (64, 20, 21), (65, 53, 52), (64, 21, 22), (65, 54, 53), (64, 22, 23), (65, 55, 54), (64, 23, 24), (65, 56, 55), (64, 24, 25), (65, 57, 56), (64, 25, 26), (65, 58, 57), (64, 26, 27), (65, 59, 58), (64, 27, 28), (65, 60, 59), (64, 28, 29), (65, 61, 60), (64, 29, 30), (65, 62, 61), (64, 30, 31), (65, 63, 62), (31, 0, 64), (65, 32, 63), (0, 32, 33, 1), (1, 33, 34, 2), (2, 34, 35, 3), (3, 35, 36, 4), (4, 36, 37, 5), (5, 37, 38, 6), (6, 38, 39, 7), (7, 39, 40, 8), (8, 40, 41, 9), (9, 41, 42, 10), (10, 42, 43, 11), (11, 43, 44, 12), (12, 44, 45, 13), (13, 45, 46, 14), (14, 46, 47, 15), (15, 47, 48, 16), (16, 48, 49, 17), (17, 49, 50, 18), (18, 50, 51, 19), (19, 51, 52, 20), (20, 52, 53, 21), (21, 53, 54, 22), (22, 54, 55, 23), (23, 55, 56, 24), (24, 56, 57, 25), (25, 57, 58, 26), (26, 58, 59, 27), (27, 59, 60, 28), (28, 60, 61, 29), (29, 61, 62, 30), (30, 62, 63, 31), (32, 0, 31, 63)])
me_cylinder_002.materials.append(mat_material_001)
me_cylinder_002.use_remesh_preserve_volume = False
me_cylinder_002.use_remesh_preserve_attributes = False
me_cylinder_002.use_mirror_vertex_groups = False
me_cylinder_002.update()
me_cylinder_001 = bpy.data.meshes.new('Cylinder.001')
me_cylinder_001.from_pydata([(1.07, 1.07, 0.0861), (1.259, 0.8411, 0.0861), (1.399, 0.5793, 0.0861), (1.485, 0.2953, 0.0861), (1.514, 4.178e-07, 0.0861), (1.485, -0.2953, 0.0861), (1.399, -0.5793, 0.0861), (1.259, -0.8411, 0.0861), (1.07, -1.07, 0.0861), (0.8411, -1.259, 0.0861), (0.5793, -1.399, 0.0861), (0.2953, -1.485, 0.0861), (-2.325e-07, -1.514, 0.0861), (-0.2953, -1.485, 0.0861), (-0.5793, -1.399, 0.0861), (-0.8411, -1.259, 0.0861), (-1.07, -1.07, 0.0861), (-1.259, -0.8411, 0.0861), (-1.399, -0.5793, 0.0861), (-1.485, -0.2953, 0.0861), (-1.514, 1.765e-06, 0.0861), (-1.485, 0.2953, 0.0861), (-1.399, 0.5793, 0.0861), (-1.259, 0.8411, 0.0861), (-1.07, 1.07, 0.0861), (-0.8411, 1.259, 0.0861), (-0.5793, 1.399, 0.0861), (-0.2953, 1.485, 0.0861), (2.691e-06, 1.514, 0.0861), (0.2953, 1.485, 0.0861), (0.5793, 1.399, 0.0861), (0.8411, 1.259, 0.0861), (1.07, 1.07, 0.4139), (1.259, 0.8411, 0.4139), (1.399, 0.5793, 0.4139), (1.485, 0.2953, 0.4139), (1.514, -3.095e-06, 0.4139), (1.485, -0.2953, 0.4139), (1.399, -0.5793, 0.4139), (1.259, -0.8411, 0.4139), (1.07, -1.07, 0.4139), (0.8411, -1.259, 0.4139), (0.5793, -1.399, 0.4139), (0.2953, -1.485, 0.4139), (1.668e-06, -1.514, 0.4139), (-0.2953, -1.485, 0.4139), (-0.5793, -1.399, 0.4139), (-0.8411, -1.259, 0.4139), (-1.07, -1.07, 0.4139), (-1.259, -0.8411, 0.4139), (-1.399, -0.5793, 0.4139), (-1.485, -0.2954, 0.4139), (-1.514, -5.911e-06, 0.4139), (-1.485, 0.2953, 0.4139), (-1.399, 0.5793, 0.4139), (-1.259, 0.8411, 0.4139), (-1.07, 1.07, 0.4139), (-0.8411, 1.259, 0.4139), (-0.5794, 1.399, 0.4139), (-0.2954, 1.485, 0.4139), (-1.076e-05, 1.514, 0.4139), (0.2953, 1.485, 0.4139), (0.5793, 1.399, 0.4139), (0.8411, 1.259, 0.4139), (2.608e-07, 3.035e-07, 0.0861), (2.608e-07, 3.035e-07, 0.4139)], [], [(64, 0, 1), (65, 33, 32), (64, 1, 2), (65, 34, 33), (64, 2, 3), (65, 35, 34), (64, 3, 4), (65, 36, 35), (64, 4, 5), (65, 37, 36), (64, 5, 6), (65, 38, 37), (64, 6, 7), (65, 39, 38), (64, 7, 8), (65, 40, 39), (64, 8, 9), (65, 41, 40), (64, 9, 10), (65, 42, 41), (64, 10, 11), (65, 43, 42), (64, 11, 12), (65, 44, 43), (64, 12, 13), (65, 45, 44), (64, 13, 14), (65, 46, 45), (64, 14, 15), (65, 47, 46), (64, 15, 16), (65, 48, 47), (64, 16, 17), (65, 49, 48), (64, 17, 18), (65, 50, 49), (64, 18, 19), (65, 51, 50), (64, 19, 20), (65, 52, 51), (64, 20, 21), (65, 53, 52), (64, 21, 22), (65, 54, 53), (64, 22, 23), (65, 55, 54), (64, 23, 24), (65, 56, 55), (64, 24, 25), (65, 57, 56), (64, 25, 26), (65, 58, 57), (64, 26, 27), (65, 59, 58), (64, 27, 28), (65, 60, 59), (64, 28, 29), (65, 61, 60), (64, 29, 30), (65, 62, 61), (64, 30, 31), (65, 63, 62), (31, 0, 64), (65, 32, 63), (0, 32, 33, 1), (1, 33, 34, 2), (2, 34, 35, 3), (3, 35, 36, 4), (4, 36, 37, 5), (5, 37, 38, 6), (6, 38, 39, 7), (7, 39, 40, 8), (8, 40, 41, 9), (9, 41, 42, 10), (10, 42, 43, 11), (11, 43, 44, 12), (12, 44, 45, 13), (13, 45, 46, 14), (14, 46, 47, 15), (15, 47, 48, 16), (16, 48, 49, 17), (17, 49, 50, 18), (18, 50, 51, 19), (19, 51, 52, 20), (20, 52, 53, 21), (21, 53, 54, 22), (22, 54, 55, 23), (23, 55, 56, 24), (24, 56, 57, 25), (25, 57, 58, 26), (26, 58, 59, 27), (27, 59, 60, 28), (28, 60, 61, 29), (29, 61, 62, 30), (30, 62, 63, 31), (32, 0, 31, 63)])
me_cylinder_001.materials.append(mat_material_003)
me_cylinder_001.use_remesh_preserve_volume = False
me_cylinder_001.use_remesh_preserve_attributes = False
me_cylinder_001.use_mirror_vertex_groups = False
me_cylinder_001.update()
me_cube = bpy.data.meshes.new('Cube')
me_cube.from_pydata([], [], [])
me_cube.use_remesh_preserve_volume = False
me_cube.use_remesh_preserve_attributes = False
me_cube.use_mirror_vertex_groups = False
me_cube.update()
me_cylinder = bpy.data.meshes.new('Cylinder')
me_cylinder.from_pydata([(0.9899, 0.9899, 0.4), (1.164, 0.7778, 0.4), (1.293, 0.5358, 0.4), (1.373, 0.2731, 0.4), (1.4, 1.394e-08, 0.4), (1.373, -0.2731, 0.4), (1.293, -0.5358, 0.4), (1.164, -0.7778, 0.4), (0.9899, -0.9899, 0.4), (0.7778, -1.164, 0.4), (0.5358, -1.293, 0.4), (0.2731, -1.373, 0.4), (-5.833e-07, -1.4, 0.4), (-0.2731, -1.373, 0.4), (-0.5358, -1.293, 0.4), (-0.7778, -1.164, 0.4), (-0.99, -0.9899, 0.4), (-1.164, -0.7778, 0.4), (-1.293, -0.5358, 0.4), (-1.373, -0.2731, 0.4), (-1.4, 1.26e-06, 0.4), (-1.373, 0.2731, 0.4), (-1.293, 0.5358, 0.4), (-1.164, 0.7778, 0.4), (-0.9899, 0.99, 0.4), (-0.7778, 1.164, 0.4), (-0.5358, 1.293, 0.4), (-0.2731, 1.373, 0.4), (2.12e-06, 1.4, 0.4), (0.2731, 1.373, 0.4), (0.5358, 1.293, 0.4), (0.7778, 1.164, 0.4), (0.7705, 0.7705, 1.4), (0.906, 0.6054, 1.4), (1.007, 0.417, 1.4), (1.069, 0.2126, 1.4), (1.09, -2.318e-06, 1.4), (1.069, -0.2126, 1.4), (1.007, -0.417, 1.4), (0.906, -0.6054, 1.4), (0.7705, -0.7705, 1.4), (0.6054, -0.906, 1.4), (0.417, -1.007, 1.4), (0.2126, -1.069, 1.4), (1.135e-06, -1.09, 1.4), (-0.2126, -1.069, 1.4), (-0.417, -1.007, 1.4), (-0.6054, -0.906, 1.4), (-0.7705, -0.7705, 1.4), (-0.906, -0.6054, 1.4), (-1.007, -0.417, 1.4), (-1.069, -0.2126, 1.4), (-1.09, -4.344e-06, 1.4), (-1.069, 0.2126, 1.4), (-1.007, 0.417, 1.4), (-0.906, 0.6053, 1.4), (-0.7705, 0.7705, 1.4), (-0.6054, 0.906, 1.4), (-0.417, 1.007, 1.4), (-0.2126, 1.069, 1.4), (-7.81e-06, 1.09, 1.4), (0.2126, 1.069, 1.4), (0.417, 1.007, 1.4), (0.6053, 0.906, 1.4), (1.108, 0.7402, 0.9), (0.9421, 0.9421, 0.9), (1.231, 0.5099, 0.9), (1.307, 0.2599, 0.9), (1.332, -1.178e-06, 0.9), (1.307, -0.2599, 0.9), (1.231, -0.5099, 0.9), (1.108, -0.7402, 0.9), (0.9421, -0.9421, 0.9), (0.7402, -1.108, 0.9), (0.5099, -1.231, 0.9), (0.2599, -1.307, 0.9), (2.56e-07, -1.332, 0.9), (-0.2599, -1.307, 0.9), (-0.5099, -1.231, 0.9), (-0.7402, -1.108, 0.9), (-0.9421, -0.9421, 0.9), (-1.108, -0.7402, 0.9), (-1.231, -0.5099, 0.9), (-1.307, -0.2599, 0.9), (-1.332, -1.519e-06, 0.9), (-1.307, 0.2599, 0.9), (-1.231, 0.5099, 0.9), (-1.108, 0.7402, 0.9), (-0.9421, 0.9421, 0.9), (-0.7402, 1.108, 0.9), (-0.5099, 1.231, 0.9), (-0.2599, 1.307, 0.9), (-2.801e-06, 1.332, 0.9), (0.2599, 1.307, 0.9), (0.5099, 1.231, 0.9), (0.7402, 1.108, 0.9), (1.027, 0.686, 1.151), (0.8732, 0.8732, 1.151), (1.141, 0.4725, 1.151), (1.211, 0.2409, 1.151), (1.235, -1.751e-06, 1.151), (1.211, -0.2409, 1.151), (1.141, -0.4725, 1.151), (1.027, -0.686, 1.151), (0.8732, -0.8732, 1.151), (0.686, -1.027, 1.151), (0.4725, -1.141, 1.151), (0.2409, -1.211, 1.151), (6.989e-07, -1.235, 1.151), (-0.2409, -1.211, 1.151), (-0.4725, -1.141, 1.151), (-0.686, -1.027, 1.151), (-0.8732, -0.8732, 1.151), (-1.027, -0.686, 1.151), (-1.141, -0.4726, 1.151), (-1.211, -0.2409, 1.151), (-1.235, -2.927e-06, 1.151), (-1.211, 0.2409, 1.151), (-1.141, 0.4725, 1.151), (-1.027, 0.686, 1.151), (-0.8732, 0.8732, 1.151), (-0.686, 1.027, 1.151), (-0.4726, 1.141, 1.151), (-0.2409, 1.211, 1.151), (-5.306e-06, 1.235, 1.151), (0.2409, 1.211, 1.151), (0.4725, 1.141, 1.151), (0.686, 1.027, 1.151), (1.142, 0.7633, 0.65), (0.9715, 0.9715, 0.65), (1.269, 0.5258, 0.65), (1.348, 0.268, 0.65), (1.374, -5.835e-07, 0.65), (1.348, -0.268, 0.65), (1.269, -0.5258, 0.65), (1.142, -0.7633, 0.65), (0.9715, -0.9715, 0.65), (0.7633, -1.142, 0.65), (0.5258, -1.269, 0.65), (0.268, -1.348, 0.65), (-1.745e-07, -1.374, 0.65), (-0.268, -1.348, 0.65), (-0.5258, -1.269, 0.65), (-0.7633, -1.142, 0.65), (-0.9715, -0.9715, 0.65), (-1.142, -0.7633, 0.65), (-1.269, -0.5258, 0.65), (-1.348, -0.268, 0.65), (-1.374, -1.194e-07, 0.65), (-1.348, 0.268, 0.65), (-1.269, 0.5258, 0.65), (-1.142, 0.7633, 0.65), (-0.9715, 0.9715, 0.65), (-0.7633, 1.142, 0.65), (-0.5258, 1.269, 0.65), (-0.268, 1.348, 0.65), (-3.197e-07, 1.374, 0.65), (0.268, 1.348, 0.65), (0.5258, 1.269, 0.65), (0.7633, 1.142, 0.65), (-1.272e-07, -9.176e-08, 0.0), (0.7778, 1.164, 0.0), (0.5358, 1.293, 0.0), (0.2731, 1.373, 0.0), (2.12e-06, 1.4, 0.0), (-0.2731, 1.373, 0.0), (-0.5358, 1.293, 0.0), (-0.7778, 1.164, 0.0), (-0.9899, 0.99, 0.0), (-1.164, 0.7778, 0.0), (-1.293, 0.5358, 0.0), (-1.373, 0.2731, 0.0), (-1.4, 1.26e-06, 0.0), (-1.373, -0.2731, 0.0), (-1.293, -0.5358, 0.0), (-1.164, -0.7778, 0.0), (-0.99, -0.9899, 0.0), (-0.7778, -1.164, 0.0), (-0.5358, -1.293, 0.0), (-0.2731, -1.373, 0.0), (-5.833e-07, -1.4, 0.0), (0.2731, -1.373, 0.0), (0.5358, -1.293, 0.0), (0.7778, -1.164, 0.0), (0.9899, -0.9899, 0.0), (1.164, -0.7778, 0.0), (1.293, -0.5358, 0.0), (1.373, -0.2731, 0.0), (1.4, 1.394e-08, 0.0), (1.373, 0.2731, 0.0), (1.293, 0.5358, 0.0), (1.164, 0.7778, 0.0), (0.9899, 0.9899, 0.0), (0.4843, 0.7248, 1.4), (0.3336, 0.8053, 1.4), (0.1701, 0.8549, 1.4), (-6.509e-06, 0.8717, 1.4), (-0.1701, 0.8549, 1.4), (-0.3336, 0.8053, 1.4), (-0.4843, 0.7248, 1.4), (-0.6164, 0.6164, 1.4), (-0.7248, 0.4843, 1.4), (-0.8053, 0.3336, 1.4), (-0.8549, 0.1701, 1.4), (-0.8717, -3.758e-06, 1.4), (-0.8549, -0.1701, 1.4), (-0.8053, -0.3336, 1.4), (-0.7248, -0.4843, 1.4), (-0.6164, -0.6164, 1.4), (-0.4843, -0.7248, 1.4), (-0.3336, -0.8053, 1.4), (-0.1701, -0.8549, 1.4), (6.469e-07, -0.8717, 1.4), (0.1701, -0.8549, 1.4), (0.3336, -0.8053, 1.4), (0.4843, -0.7248, 1.4), (0.6164, -0.6164, 1.4), (0.7248, -0.4843, 1.4), (0.8053, -0.3336, 1.4), (0.8549, -0.1701, 1.4), (0.8717, -2.137e-06, 1.4), (0.8549, 0.1701, 1.4), (0.8053, 0.3336, 1.4), (0.7248, 0.4843, 1.4), (0.6164, 0.6164, 1.4), (0.5811, 0.5811, 1.099), (0.6832, 0.4565, 1.099), (0.7592, 0.3145, 1.099), (0.8059, 0.1603, 1.099), (0.8217, -2.102e-06, 1.099), (0.8059, -0.1603, 1.099), (0.7592, -0.3145, 1.099), (0.6832, -0.4565, 1.099), (0.5811, -0.5811, 1.099), (0.4565, -0.6832, 1.099), (0.3145, -0.7592, 1.099), (0.1603, -0.8059, 1.099), (5.25e-07, -0.8217, 1.099), (-0.1603, -0.8059, 1.099), (-0.3145, -0.7592, 1.099), (-0.4565, -0.6832, 1.099), (-0.5811, -0.5811, 1.099), (-0.6832, -0.4565, 1.099), (-0.7592, -0.3145, 1.099), (-0.8059, -0.1603, 1.099), (-0.8217, -3.631e-06, 1.099), (-0.8059, 0.1603, 1.099), (-0.7592, 0.3145, 1.099), (-0.6832, 0.4565, 1.099), (-0.5811, 0.581, 1.099), (-0.4565, 0.6832, 1.099), (-0.3145, 0.7592, 1.099), (-0.1603, 0.8059, 1.099), (-6.221e-06, 0.8217, 1.099), (0.1603, 0.8059, 1.099), (0.3145, 0.7592, 1.099), (0.4565, 0.6832, 1.099), (-2.391e-07, -2.575e-07, 1.099)], [], [(65, 97, 96, 64), (97, 32, 33, 96), (64, 96, 98, 66), (96, 33, 34, 98), (66, 98, 99, 67), (98, 34, 35, 99), (67, 99, 100, 68), (99, 35, 36, 100), (68, 100, 101, 69), (100, 36, 37, 101), (69, 101, 102, 70), (101, 37, 38, 102), (70, 102, 103, 71), (102, 38, 39, 103), (71, 103, 104, 72), (103, 39, 40, 104), (72, 104, 105, 73), (104, 40, 41, 105), (73, 105, 106, 74), (105, 41, 42, 106), (74, 106, 107, 75), (106, 42, 43, 107), (75, 107, 108, 76), (107, 43, 44, 108), (76, 108, 109, 77), (108, 44, 45, 109), (77, 109, 110, 78), (109, 45, 46, 110), (78, 110, 111, 79), (110, 46, 47, 111), (79, 111, 112, 80), (111, 47, 48, 112), (80, 112, 113, 81), (112, 48, 49, 113), (81, 113, 114, 82), (113, 49, 50, 114), (82, 114, 115, 83), (114, 50, 51, 115), (83, 115, 116, 84), (115, 51, 52, 116), (84, 116, 117, 85), (116, 52, 53, 117), (85, 117, 118, 86), (117, 53, 54, 118), (86, 118, 119, 87), (118, 54, 55, 119), (87, 119, 120, 88), (119, 55, 56, 120), (88, 120, 121, 89), (120, 56, 57, 121), (89, 121, 122, 90), (121, 57, 58, 122), (90, 122, 123, 91), (122, 58, 59, 123), (91, 123, 124, 92), (123, 59, 60, 124), (92, 124, 125, 93), (124, 60, 61, 125), (93, 125, 126, 94), (125, 61, 62, 126), (94, 126, 127, 95), (126, 62, 63, 127), (95, 127, 97, 65), (127, 63, 32, 97), (0, 129, 128, 1), (129, 65, 64, 128), (1, 128, 130, 2), (128, 64, 66, 130), (2, 130, 131, 3), (130, 66, 67, 131), (3, 131, 132, 4), (131, 67, 68, 132), (4, 132, 133, 5), (132, 68, 69, 133), (5, 133, 134, 6), (133, 69, 70, 134), (6, 134, 135, 7), (134, 70, 71, 135), (7, 135, 136, 8), (135, 71, 72, 136), (8, 136, 137, 9), (136, 72, 73, 137), (9, 137, 138, 10), (137, 73, 74, 138), (10, 138, 139, 11), (138, 74, 75, 139), (11, 139, 140, 12), (139, 75, 76, 140), (12, 140, 141, 13), (140, 76, 77, 141), (13, 141, 142, 14), (141, 77, 78, 142), (14, 142, 143, 15), (142, 78, 79, 143), (15, 143, 144, 16), (143, 79, 80, 144), (16, 144, 145, 17), (144, 80, 81, 145), (17, 145, 146, 18), (145, 81, 82, 146), (18, 146, 147, 19), (146, 82, 83, 147), (19, 147, 148, 20), (147, 83, 84, 148), (20, 148, 149, 21), (148, 84, 85, 149), (21, 149, 150, 22), (149, 85, 86, 150), (22, 150, 151, 23), (150, 86, 87, 151), (23, 151, 152, 24), (151, 87, 88, 152), (24, 152, 153, 25), (152, 88, 89, 153), (25, 153, 154, 26), (153, 89, 90, 154), (26, 154, 155, 27), (154, 90, 91, 155), (27, 155, 156, 28), (155, 91, 92, 156), (28, 156, 157, 29), (156, 92, 93, 157), (29, 157, 158, 30), (157, 93, 94, 158), (30, 158, 159, 31), (158, 94, 95, 159), (129, 0, 31, 159), (159, 95, 65, 129), (31, 0, 192, 161), (30, 31, 161, 162), (29, 30, 162, 163), (28, 29, 163, 164), (27, 28, 164, 165), (26, 27, 165, 166), (25, 26, 166, 167), (24, 25, 167, 168), (23, 24, 168, 169), (22, 23, 169, 170), (21, 22, 170, 171), (20, 21, 171, 172), (19, 20, 172, 173), (18, 19, 173, 174), (17, 18, 174, 175), (16, 17, 175, 176), (15, 16, 176, 177), (14, 15, 177, 178), (13, 14, 178, 179), (12, 13, 179, 180), (11, 12, 180, 181), (10, 11, 181, 182), (9, 10, 182, 183), (8, 9, 183, 184), (7, 8, 184, 185), (6, 7, 185, 186), (5, 6, 186, 187), (4, 5, 187, 188), (3, 4, 188, 189), (2, 3, 189, 190), (1, 2, 190, 191), (0, 1, 191, 192), (160, 192, 191), (160, 191, 190), (160, 190, 189), (160, 189, 188), (160, 188, 187), (160, 187, 186), (160, 186, 185), (160, 185, 184), (160, 184, 183), (160, 183, 182), (160, 182, 181), (160, 181, 180), (160, 180, 179), (160, 179, 178), (160, 178, 177), (160, 177, 176), (160, 176, 175), (160, 175, 174), (160, 174, 173), (160, 173, 172), (160, 172, 171), (160, 171, 170), (160, 170, 169), (160, 169, 168), (160, 168, 167), (160, 167, 166), (160, 166, 165), (160, 165, 164), (160, 164, 163), (160, 163, 162), (160, 162, 161), (160, 161, 192), (32, 63, 193, 224), (63, 62, 194, 193), (62, 61, 195, 194), (61, 60, 196, 195), (60, 59, 197, 196), (59, 58, 198, 197), (58, 57, 199, 198), (57, 56, 200, 199), (56, 55, 201, 200), (55, 54, 202, 201), (54, 53, 203, 202), (53, 52, 204, 203), (52, 51, 205, 204), (51, 50, 206, 205), (50, 49, 207, 206), (49, 48, 208, 207), (48, 47, 209, 208), (47, 46, 210, 209), (46, 45, 211, 210), (45, 44, 212, 211), (44, 43, 213, 212), (43, 42, 214, 213), (42, 41, 215, 214), (41, 40, 216, 215), (40, 39, 217, 216), (39, 38, 218, 217), (38, 37, 219, 218), (37, 36, 220, 219), (36, 35, 221, 220), (35, 34, 222, 221), (34, 33, 223, 222), (33, 32, 224, 223), (223, 224, 225, 226), (222, 223, 226, 227), (221, 222, 227, 228), (220, 221, 228, 229), (219, 220, 229, 230), (218, 219, 230, 231), (217, 218, 231, 232), (216, 217, 232, 233), (215, 216, 233, 234), (214, 215, 234, 235), (213, 214, 235, 236), (212, 213, 236, 237), (211, 212, 237, 238), (210, 211, 238, 239), (209, 210, 239, 240), (208, 209, 240, 241), (207, 208, 241, 242), (206, 207, 242, 243), (205, 206, 243, 244), (204, 205, 244, 245), (203, 204, 245, 246), (202, 203, 246, 247), (201, 202, 247, 248), (200, 201, 248, 249), (199, 200, 249, 250), (198, 199, 250, 251), (197, 198, 251, 252), (196, 197, 252, 253), (195, 196, 253, 254), (194, 195, 254, 255), (193, 194, 255, 256), (224, 193, 256, 225), (257, 226, 225), (257, 227, 226), (257, 228, 227), (257, 229, 228), (257, 230, 229), (257, 231, 230), (257, 232, 231), (257, 233, 232), (257, 234, 233), (257, 235, 234), (257, 236, 235), (257, 237, 236), (257, 238, 237), (257, 239, 238), (257, 240, 239), (257, 241, 240), (257, 242, 241), (257, 243, 242), (257, 244, 243), (257, 245, 244), (257, 246, 245), (257, 247, 246), (257, 248, 247), (257, 249, 248), (257, 250, 249), (257, 251, 250), (257, 252, 251), (257, 253, 252), (257, 254, 253), (257, 255, 254), (257, 256, 255), (257, 225, 256)])
me_cylinder.polygons.foreach_set('material_index', [0, 0, 0, 0, 0, 0, 0, 0, 0, 0, 0, 0, 0, 0, 0, 0, 0, 0, 0, 0, 0, 0, 0, 0, 0, 0, 0, 0, 0, 0, 0, 0, 0, 0, 0, 0, 0, 0, 0, 0, 0, 0, 0, 0, 0, 0, 0, 0, 0, 0, 0, 0, 0, 0, 0, 0, 0, 0, 0, 0, 0, 0, 0, 0, 0, 0, 0, 0, 0, 0, 0, 0, 0, 0, 0, 0, 0, 0, 0, 0, 0, 0, 0, 0, 0, 0, 0, 0, 0, 0, 0, 0, 0, 0, 0, 0, 0, 0, 0, 0, 0, 0, 0, 0, 0, 0, 0, 0, 0, 0, 0, 0, 0, 0, 0, 0, 0, 0, 0, 0, 0, 0, 0, 0, 0, 0, 0, 0, 0, 0, 0, 0, 0, 0, 0, 0, 0, 0, 0, 0, 0, 0, 0, 0, 0, 0, 0, 0, 0, 0, 0, 0, 0, 0, 0, 0, 0, 0, 0, 0, 0, 0, 0, 0, 0, 0, 0, 0, 0, 0, 0, 0, 0, 0, 0, 0, 0, 0, 0, 0, 0, 0, 0, 0, 0, 0, 0, 0, 0, 0, 0, 0, 0, 0, 0, 0, 0, 0, 0, 0, 0, 0, 0, 0, 0, 0, 0, 0, 0, 0, 0, 0, 0, 0, 0, 0, 0, 0, 0, 0, 0, 0, 0, 0, 0, 0, 0, 0, 0, 0, 0, 0, 0, 0, 0, 0, 0, 0, 0, 0, 0, 0, 0, 0, 0, 0, 0, 0, 0, 0, 0, 0, 0, 0, 0, 0, 1, 1, 1, 1, 1, 1, 1, 1, 1, 1, 1, 1, 1, 1, 1, 1, 1, 1, 1, 1, 1, 1, 1, 1, 1, 1, 1, 1, 1, 1, 1, 1])
me_cylinder.materials.append(mat_material_002)
me_cylinder.materials.append(mat_material_004)
me_cylinder.use_remesh_preserve_volume = False
me_cylinder.use_remesh_preserve_attributes = False
me_cylinder.use_mirror_vertex_groups = False
me_cylinder.update()

# ---- objects
ob_empty = bpy.data.objects.new('Empty', None)
ob_shadows = bpy.data.objects.new('shadows', light_shadows)
ob_ambient = bpy.data.objects.new('ambient', light_ambient)
ob_sun = bpy.data.objects.new('sun', light_sun)
ob_camera_45_00 = bpy.data.objects.new('Camera 45.00', cam_camera)
ob_sphere = bpy.data.objects.new('Sphere', me_sphere)
ob_cylinder_002 = bpy.data.objects.new('Cylinder.002', me_cylinder_002)
ob_cylinder_001 = bpy.data.objects.new('Cylinder.001', me_cylinder_001)
ob_cube = bpy.data.objects.new('Cube', me_cube)
ob_cylinder = bpy.data.objects.new('Cylinder', me_cylinder)

# ---- transforms, parenting, visibility, modifiers, constraints
ob_empty.location = (0.0, 0.0, 0.0)
ob_empty.lock_rotations_4d = False
ob_empty.empty_display_type = 'ARROWS'
ob_empty.empty_display_size = 2.0
ob_empty.empty_image_offset = (0.0, 0.0)
ob_empty.color = (0.0, 0.0, 0.0, 1.0)
ob_empty.lineart.crease_threshold = 0.0
ob_shadows.parent = ob_empty
ob_shadows.location = (1.908, -3.586, 8.111)
ob_shadows.rotation_euler = (-0.4372, -0.08507, -2.791)
ob_shadows.scale = (1.0, 1.0, 1.0)
ob_shadows.lock_rotations_4d = False
ob_shadows.empty_display_type = 'ARROWS'
ob_shadows.color = (0.0, 0.0, 0.0, 1.0)
ob_shadows.show_name = True
ob_shadows.lineart.crease_threshold = 0.0
ob_ambient.parent = ob_empty
ob_ambient.location = (4.269, -9.896, -3.652)
ob_ambient.rotation_euler = (0.5916, 2.008, -0.7596)
ob_ambient.scale = (1.0, 1.0, 1.0)
ob_ambient.lock_rotations_4d = False
ob_ambient.empty_display_type = 'ARROWS'
ob_ambient.color = (0.0, 0.0, 0.0, 1.0)
ob_ambient.show_name = True
ob_ambient.lineart.crease_threshold = 0.0
ob_sun.parent = ob_empty
ob_sun.location = (1.865, -3.545, 8.472)
ob_sun.rotation_euler = (-0.4372, -0.08507, -2.791)
ob_sun.scale = (1.0, 1.0, 1.0)
ob_sun.lock_rotations_4d = False
ob_sun.empty_display_type = 'ARROWS'
ob_sun.color = (0.0, 0.0, 0.0, 1.0)
ob_sun.show_name = True
ob_sun.lineart.crease_threshold = 0.0
ob_camera_45_00.parent = ob_empty
ob_camera_45_00.location = (7.341, -7.341, 5.994)
ob_camera_45_00.rotation_euler = (1.047, 0.0, 0.7854)
ob_camera_45_00.scale = (0.1391, 0.1391, 0.1391)
ob_camera_45_00.lock_rotations_4d = False
ob_camera_45_00.empty_display_type = 'ARROWS'
ob_camera_45_00.color = (0.0, 0.0, 0.0, 1.0)
ob_camera_45_00.show_name = True
ob_camera_45_00.lineart.crease_threshold = 0.0
ob_sphere.location = (0.0, 0.0, 0.0)
ob_sphere.scale = (0.2, 0.2, 0.2)
ob_sphere.lock_rotations_4d = False
ob_sphere.empty_display_type = 'ARROWS'
ob_sphere.color = (0.0, 0.0, 0.0, 1.0)
ob_sphere.lineart.crease_threshold = 0.0
ob_cylinder_002.location = (0.0, 0.0, 0.1)
ob_cylinder_002.scale = (0.08574, 0.08574, 0.08574)
ob_cylinder_002.lock_rotations_4d = False
ob_cylinder_002.empty_display_type = 'ARROWS'
ob_cylinder_002.color = (0.0, 0.0, 0.0, 1.0)
ob_cylinder_002.lineart.crease_threshold = 0.0
ob_cylinder_001.location = (0.0, 0.0, 0.0)
ob_cylinder_001.scale = (0.2, 0.2, 0.2)
ob_cylinder_001.lock_rotations_4d = False
ob_cylinder_001.empty_display_type = 'ARROWS'
ob_cylinder_001.color = (0.0, 0.0, 0.0, 1.0)
ob_cylinder_001.lineart.crease_threshold = 0.0
ob_cube.location = (0.0, 0.0, 0.0)
ob_cube.scale = (0.2, 0.2, 0.2)
ob_cube.lock_rotations_4d = False
ob_cube.empty_display_type = 'ARROWS'
ob_cube.color = (0.0, 0.0, 0.0, 1.0)
ob_cube.lineart.crease_threshold = 0.0
ob_cylinder.location = (0.0, 0.0, 0.0)
ob_cylinder.scale = (0.2, 0.2, 0.2)
ob_cylinder.lock_rotations_4d = False
ob_cylinder.empty_display_type = 'ARROWS'
ob_cylinder.color = (0.0, 0.0, 0.0, 1.0)
ob_cylinder.lineart.crease_threshold = 0.0

# ---- collection membership
col_collection_1.objects.link(ob_empty)
col_collection_1.objects.link(ob_shadows)
col_collection_1.objects.link(ob_ambient)
col_collection_1.objects.link(ob_sun)
col_collection_1.objects.link(ob_camera_45_00)
col_collection_2.objects.link(ob_sphere)
col_collection_2.objects.link(ob_cylinder_002)
col_collection_2.objects.link(ob_cylinder_001)
col_collection_2.objects.link(ob_cube)
col_collection_2.objects.link(ob_cylinder)

# ---- scene / render settings (as saved in the file)
scene.camera = ob_camera_45_00
scene.frame_start = 1; scene.frame_end = 250; scene.frame_set(1)
scene.render.engine = 'BLENDER_EEVEE_NEXT'
scene.render.image_settings.quality = 100
scene.render.image_settings.compression = 100
scene.render.image_settings.exr_codec = 'RLE'
scene.render.resolution_x = 32
scene.render.resolution_y = 32
scene.render.pixel_aspect_x = 100.0
scene.render.pixel_aspect_y = 100.0
scene.render.fps = 25
scene.render.dither_intensity = 0.0
scene.render.film_transparent = True
scene.render.border_min_x = 0.4872
scene.render.border_min_y = 0.4672
scene.render.border_max_x = 0.531
scene.render.border_max_y = 0.6422
scene.render.use_compositing = False
scene.render.use_sequencer = False
scene.render.bake_margin = 2
scene.render.bake_bias = 0.0
scene.render.use_stamp_time = False
scene.render.use_stamp_date = False
scene.render.use_stamp_frame = False
scene.render.use_stamp_camera = False
scene.render.use_stamp_scene = False
scene.render.use_stamp_filename = False
scene.render.use_stamp_render_time = False
scene.render.stamp_font_size = 0
scene.cycles.use_denoising = False
scene.cycles.samples = 10
scene.cycles.sampling_pattern = 'TABULATED_SOBOL'
scene.cycles.light_sampling_threshold = 0.0
scene.cycles.use_adaptive_sampling = False
scene.cycles.use_light_tree = False
scene.cycles.blur_glossy = 0.0
scene.cycles.volume_bounces = 1
scene.cycles.pixel_filter_type = 'GAUSSIAN'
scene.cycles.sample_clamp_indirect = 0.0
scene.view_settings.view_transform = 'Raw'
bpy.context.view_layer.update()
